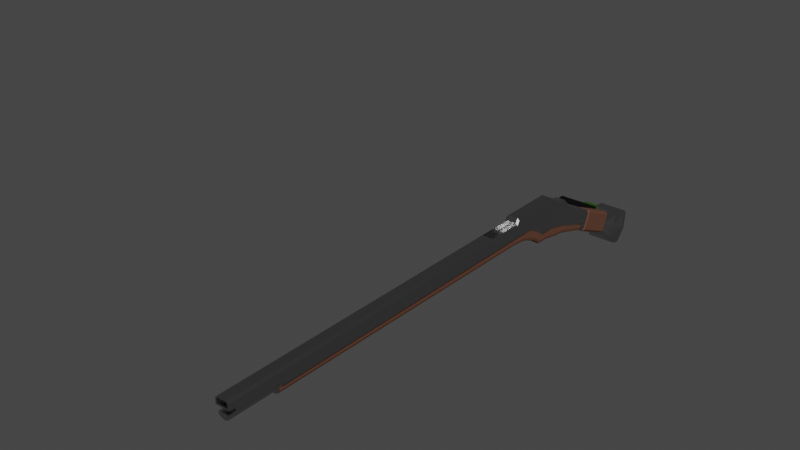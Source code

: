 # Source: old_rifle.blend  (saved by Blender 3.0.42; exported with 4.5.12 LTS)
import bpy
from mathutils import Matrix  # noqa: F401  (used for matrix-valued properties, if any)

bpy.ops.wm.read_factory_settings(use_empty=True)
scene = bpy.context.scene
scene.name = 'Scene'

# ---- collections
col_collection = bpy.data.collections.new('Collection'); scene.collection.children.link(col_collection)
col_other_mec = bpy.data.collections.new('other mec'); scene.collection.children.link(col_other_mec)

# ---- materials (node trees are filled in below, after node groups)
mat_material_002 = bpy.data.materials.new('Material.002')
mat_material_002.use_transparent_shadow = False
mat_material_003 = bpy.data.materials.new('Material.003')
mat_material_003.use_transparent_shadow = False
mat_material_005 = bpy.data.materials.new('Material.005')
mat_material_005.use_transparent_shadow = False
mat_material_006 = bpy.data.materials.new('Material.006')
mat_material_006.use_transparent_shadow = False
mat_material_004 = bpy.data.materials.new('Material.004')
mat_material_004.use_transparent_shadow = False

# ---- material node trees
mat_material_002.use_nodes = True; mat_material_002.node_tree.nodes.clear()
_N = mat_material_002.node_tree.nodes; _L = mat_material_002.node_tree.links
n0 = _N.new('ShaderNodeBsdfPrincipled'); n0.name = 'Principled BSDF'; n0.location = (10, 300)
n0.distribution = 'GGX'
n0.subsurface_method = 'RANDOM_WALK_SKIN'
n0.inputs[0].default_value = (0.4142, 0.4142, 0.4142, 1.0)
n0.inputs[1].default_value = 1.0
n0.inputs[2].default_value = 0.2591
n0.inputs[3].default_value = 1.45
n0.inputs[13].default_value = 1.0
n0.inputs[27].default_value = (0.0, 0.0, 0.0, 1.0)
n0.inputs[28].default_value = 1.0
n1 = _N.new('ShaderNodeOutputMaterial'); n1.name = 'Material Output'; n1.location = (300, 300)
_L.new(n0.outputs[0], n1.inputs[0])
n1.is_active_output = True
mat_material_003.use_nodes = True; mat_material_003.node_tree.nodes.clear()
_N = mat_material_003.node_tree.nodes; _L = mat_material_003.node_tree.links
n0 = _N.new('ShaderNodeBsdfPrincipled'); n0.name = 'Principled BSDF'; n0.location = (10, 300)
n0.distribution = 'GGX'
n0.subsurface_method = 'RANDOM_WALK_SKIN'
n0.inputs[0].default_value = (0.1419, 0.05716, 0.0323, 1.0)
n0.inputs[1].default_value = 0.2591
n0.inputs[2].default_value = 0.8182
n0.inputs[3].default_value = 1.45
n0.inputs[13].default_value = 0.5318
n0.inputs[27].default_value = (0.0, 0.0, 0.0, 1.0)
n0.inputs[28].default_value = 1.0
n1 = _N.new('ShaderNodeOutputMaterial'); n1.name = 'Material Output'; n1.location = (300, 300)
_L.new(n0.outputs[0], n1.inputs[0])
n1.is_active_output = True
mat_material_005.use_nodes = True; mat_material_005.node_tree.nodes.clear()
_N = mat_material_005.node_tree.nodes; _L = mat_material_005.node_tree.links
n0 = _N.new('ShaderNodeBsdfPrincipled'); n0.name = 'Principled BSDF'; n0.location = (10, 300)
n0.distribution = 'GGX'
n0.subsurface_method = 'RANDOM_WALK_SKIN'
n0.inputs[0].default_value = (0.0, 0.0, 0.0, 1.0)
n0.inputs[1].default_value = 0.6045
n0.inputs[2].default_value = 0.2864
n0.inputs[3].default_value = 1.45
n0.inputs[27].default_value = (0.0, 0.0, 0.0, 1.0)
n0.inputs[28].default_value = 1.0
n1 = _N.new('ShaderNodeOutputMaterial'); n1.name = 'Material Output'; n1.location = (300, 300)
_L.new(n0.outputs[0], n1.inputs[0])
n1.is_active_output = True
mat_material_006.use_nodes = True; mat_material_006.node_tree.nodes.clear()
_N = mat_material_006.node_tree.nodes; _L = mat_material_006.node_tree.links
n0 = _N.new('ShaderNodeBsdfPrincipled'); n0.name = 'Principled BSDF'; n0.location = (10, 300)
n0.distribution = 'GGX'
n0.subsurface_method = 'RANDOM_WALK_SKIN'
n0.inputs[0].default_value = (0.01488, 0.08459, 0.0, 1.0)
n0.inputs[3].default_value = 1.45
n0.inputs[27].default_value = (0.0, 0.0, 0.0, 1.0)
n0.inputs[28].default_value = 1.0
n1 = _N.new('ShaderNodeOutputMaterial'); n1.name = 'Material Output'; n1.location = (300, 300)
_L.new(n0.outputs[0], n1.inputs[0])
n1.is_active_output = True
mat_material_004.use_nodes = True; mat_material_004.node_tree.nodes.clear()
_N = mat_material_004.node_tree.nodes; _L = mat_material_004.node_tree.links
n0 = _N.new('ShaderNodeBsdfPrincipled'); n0.name = 'Principled BSDF'; n0.location = (10, 300)
n0.distribution = 'GGX'
n0.subsurface_method = 'RANDOM_WALK_SKIN'
n0.inputs[0].default_value = (0.0, 0.0, 0.0, 1.0)
n0.inputs[1].default_value = 1.0
n0.inputs[2].default_value = 0.2591
n0.inputs[3].default_value = 1.45
n0.inputs[13].default_value = 1.0
n0.inputs[27].default_value = (0.0, 0.0, 0.0, 1.0)
n0.inputs[28].default_value = 1.0
n1 = _N.new('ShaderNodeOutputMaterial'); n1.name = 'Material Output'; n1.location = (300, 300)
_L.new(n0.outputs[0], n1.inputs[0])
n1.is_active_output = True

# ---- world
world_world = bpy.data.worlds.new('World'); scene.world = world_world
world_world.use_nodes = True; world_world.node_tree.nodes.clear()
_N = world_world.node_tree.nodes; _L = world_world.node_tree.links
n0 = _N.new('ShaderNodeOutputWorld'); n0.name = 'World Output'; n0.location = (300, 300)
n1 = _N.new('ShaderNodeBackground'); n1.name = 'Background'; n1.location = (10, 300)
n1.inputs[0].default_value = (0.05088, 0.05088, 0.05088, 1.0)
_L.new(n1.outputs[0], n0.inputs[0])
n0.is_active_output = True
world_world.color = (0.05088, 0.05088, 0.05088)
world_world.use_sun_shadow = False
world_world.sun_shadow_jitter_overblur = 0.0

# ---- meshes
me_cube_001 = bpy.data.meshes.new('Cube.001')
me_cube_001.from_pydata([(0.732, 0.02315, 0.1647), (0.732, 0.02315, 0.2635), (2.496, 0.02315, 0.1647), (2.496, 0.02315, 0.2635), (2.511, 0.02315, 0.1845), (2.511, 0.02315, 0.2635), (2.75, 0.02315, 0.1845), (2.75, 0.02315, 0.2635), (2.761, 0.02315, 0.2005), (2.761, 0.02315, 0.2635), (2.803, 0.02315, 0.2635), (2.803, -0.01752, 0.2157), (2.803, 0.02315, 0.2157), (2.788, 0.02315, 0.2005), (0.6192, 0.02315, 0.1647), (0.6192, 0.02315, 0.2898), (0.717, 0.02315, 0.2898), (0.717, 0.02315, 0.1647), (0.4631, 0.02315, 0.08834), (0.4631, 0.02315, 0.2898), (0.5069, 0.02315, 0.1205), (0.5069, 0.02315, 0.2898), (0.563, 0.02315, 0.1521), (0.563, 0.02315, 0.2898), (0.3927, 0.02315, 0.08834), (0.3927, 0.02315, 0.2898), (0.2772, 0.02315, 0.06202), (0.2772, 0.02315, 0.2271), (0.2419, 0.02315, 0.05565), (0.2419, 0.02315, 0.2207), (0.1945, 0.02315, 0.03533), (0.1945, 0.02315, 0.1719), (0.02805, 0.02315, -0.0219), (-0.01428, 0.02315, 0.06296), (0.7358, -0.004739, 0.1824), (2.5, -0.004739, 0.1824), (0.7358, 0.02315, 0.1824), (2.5, 0.02315, 0.1824), (0.6229, -0.004739, 0.1824), (0.6229, 0.02315, 0.1824), (0.7207, -0.004739, 0.1824), (0.7207, 0.02315, 0.1824), (0.4668, -0.004739, 0.106), (0.4668, 0.02315, 0.106), (0.5106, -0.004739, 0.1382), (0.5106, 0.02315, 0.1382), (0.5668, 0.02315, 0.1698), (0.5668, -0.004739, 0.1698), (0.3964, -0.004739, 0.106), (0.3964, 0.02315, 0.106), (0.281, -0.004739, 0.07969), (0.281, 0.02315, 0.07969), (0.2456, -0.004739, 0.07332), (0.2456, 0.02315, 0.07332), (0.1982, -0.004739, 0.05301), (0.1982, 0.02315, 0.05301), (0.03178, -0.004739, -0.004222), (0.03178, 0.02315, -0.004222), (0.7505, 0.02315, 0.1184), (2.513, 0.02315, 0.1286), (0.6484, 0.02315, 0.1109), (0.7354, 0.02315, 0.1184), (0.4691, 0.02315, 0.02848), (0.5319, 0.02315, 0.06932), (0.5912, 0.02315, 0.09445), (0.4133, 0.02315, 0.02848), (0.2957, 0.02315, 0.00547), (0.2598, 0.02315, 0.004197), (0.21, 0.02315, -0.009173), (0.03632, 0.02315, -0.06257), (2.516, -0.004739, 0.1892), (2.516, 0.02315, 0.1892), (2.516, 0.02315, 0.1465), (2.794, 0.02315, 0.1465), (2.804, -0.004739, 0.1792), (2.799, -0.004739, 0.1867), (2.799, 0.02315, 0.1867), (2.804, 0.02315, 0.1792), (0.03087, 0.02315, -0.06281), (-0.02243, 0.02315, 0.05889), (0.01307, 0.02315, -0.07061), (-0.04023, 0.02315, 0.05109), (-0.2595, 0.02315, -0.04569), (-0.2062, 0.02315, -0.1674), (-0.01912, 0.02315, 0.05132), (0.02756, 0.02315, -0.05524), (-0.03692, 0.02315, 0.04353), (0.009757, 0.02315, -0.06304), (-0.4532, 0.02315, -0.1526), (-0.4034, 0.02315, -0.2453), (2.75, -0.01752, 0.224), (2.511, -0.01752, 0.224), (-0.237, 0.02315, -0.2058), (-0.3604, 0.02315, -0.2595), (2.496, -0.01752, 0.2141), (-0.4389, 0.02315, -0.1135), (-0.3154, 0.02315, -0.05977), (0.732, -0.01752, 0.2141), (-0.276, 0.02315, -0.2461), (-0.3011, 0.02315, -0.257), (-0.3999, 0.02315, -0.07312), (-0.3748, 0.02315, -0.06221), (2.761, -0.01752, 0.232), (0.6192, -0.01752, 0.2273), (0.717, -0.01752, 0.2273), (0.4631, -0.01752, 0.1891), (0.5069, -0.01752, 0.2052), (0.563, -0.01752, 0.221), (0.3927, -0.01752, 0.1891), (0.2772, -0.01752, 0.1445), (0.2419, -0.01752, 0.1382), (0.1945, -0.01752, 0.1036), (0.006887, -0.01752, 0.02053), (0.004221, -0.01752, -0.001959), (-0.01358, -0.01752, -0.009756), (-0.4283, 0.02315, -0.1989), (-0.2329, -0.01755, -0.1065), (0.004221, -0.01168, -0.001959), (-0.01358, -0.01168, -0.009756), (-0.4283, -0.01752, -0.1989), (-0.3998, -0.05239, -0.1865), (-0.2761, -0.05239, -0.1327), (-0.3254, -0.08437, -0.1542), (-0.3505, -0.08437, -0.1651), (0.732, -0.01752, 0.1779), (0.732, -0.005232, 0.1647), (0.732, -0.005232, 0.2635), (0.732, -0.01752, 0.2507), (2.496, -0.005238, 0.1647), (2.496, -0.01752, 0.1781), (2.496, -0.01752, 0.2508), (2.496, -0.005238, 0.2635), (2.511, -0.01752, 0.1981), (2.511, -0.005242, 0.1845), (2.511, -0.01752, 0.2509), (2.511, -0.005243, 0.2635), (2.75, -0.005245, 0.1845), (2.75, -0.01752, 0.1981), (2.75, -0.01752, 0.2509), (2.75, -0.005245, 0.2635), (2.761, -0.005247, 0.2005), (2.761, -0.01752, 0.2141), (2.761, -0.01752, 0.251), (2.761, -0.005247, 0.2635), (0.6192, -0.005213, 0.2898), (0.6192, -0.01752, 0.2769), (2.803, -0.005247, 0.2635), (2.803, -0.01752, 0.251), (0.6192, -0.01752, 0.1779), (0.6192, -0.005212, 0.1647), (2.801, -0.01752, 0.2141), (2.788, -0.005247, 0.2005), (0.717, -0.005224, 0.1647), (0.717, -0.01752, 0.1779), (0.717, -0.01752, 0.2769), (0.717, -0.005224, 0.2898), (0.4631, -0.005152, 0.2898), (0.4631, -0.01752, 0.2768), (0.4631, -0.01752, 0.1015), (0.4631, -0.00515, 0.08834), (0.5069, -0.005177, 0.1205), (0.5069, -0.01752, 0.1337), (0.5069, -0.01752, 0.2769), (0.5069, -0.005179, 0.2898), (0.563, -0.005198, 0.2898), (0.563, -0.01752, 0.2769), (0.563, -0.005197, 0.1521), (0.563, -0.01752, 0.1653), (0.3927, -0.005117, 0.2898), (0.3927, -0.01752, 0.2766), (0.3927, -0.01752, 0.1015), (0.3927, -0.005115, 0.08834), (0.2772, -0.005071, 0.2271), (0.2772, -0.01752, 0.2136), (0.2772, -0.01752, 0.07516), (0.2772, -0.005067, 0.06202), (0.2419, -0.005009, 0.2207), (0.2419, -0.01752, 0.207), (0.2419, -0.01752, 0.06886), (0.2419, -0.005005, 0.05565), (0.1945, -0.004927, 0.1719), (0.1945, -0.01752, 0.1578), (0.1945, -0.01752, 0.04864), (0.1945, -0.004921, 0.03533), (-0.01428, -0.004819, 0.06296), (-0.008643, -0.01752, 0.05166), (0.02234, -0.01752, -0.01045), (0.02805, -0.004811, -0.0219), (-0.02243, -0.004675, 0.05889), (-0.01729, -0.01752, 0.04716), (0.02502, -0.01752, -0.04944), (0.03087, -0.004665, -0.06281), (-0.035, -0.01752, 0.03915), (-0.04023, -0.00439, 0.05109), (0.01307, -0.004358, -0.07061), (0.007481, -0.01752, -0.05784), (-0.2595, -0.004399, -0.04569), (-0.2543, -0.01753, -0.05758), (-0.2118, -0.01753, -0.1547), (-0.2062, -0.004359, -0.1674), (-0.01487, -0.01168, 0.04162), (-0.01977, 0.002126, 0.0528), (0.02279, -0.01168, -0.04436), (0.02821, 0.002144, -0.05672), (-0.03757, 0.00218, 0.045), (-0.03265, -0.01168, 0.03378), (0.005044, -0.01168, -0.05228), (0.0104, 0.002202, -0.06451), (-0.4468, -0.01752, -0.1645), (-0.4532, -0.004201, -0.1526), (-0.4034, -0.01096, -0.2453), (-0.4101, -0.01752, -0.233), (-0.4328, -0.04694, -0.125), (-0.4389, -0.03269, -0.1136), (-0.3153, -0.03281, -0.0598), (-0.3091, -0.04694, -0.07127), (-0.2432, -0.04696, -0.1941), (-0.2369, -0.03278, -0.2057), (-0.3605, -0.03943, -0.2595), (-0.3669, -0.05369, -0.2477), (-0.3999, -0.05307, -0.07317), (-0.3939, -0.06843, -0.08435), (-0.3688, -0.06843, -0.07342), (-0.3748, -0.0531, -0.06226), (-0.276, -0.05981, -0.2461), (-0.2821, -0.06847, -0.2347), (-0.3072, -0.07519, -0.2456), (-0.3011, -0.05979, -0.257), (0.7457, -0.004739, 0.1391), (0.7505, 0.01896, 0.1184), (0.7491, 0.002202, 0.1245), (2.513, 0.01896, 0.1286), (2.508, -0.004739, 0.1486), (2.511, 0.002202, 0.1345), (0.6409, -0.004739, 0.1319), (0.6484, 0.01896, 0.1109), (0.6462, 0.002202, 0.117), (0.7354, 0.01896, 0.1184), (0.7306, -0.004739, 0.1394), (0.734, 0.002202, 0.1246), (0.4684, -0.004739, 0.05311), (0.4691, 0.01896, 0.02848), (0.4689, 0.002202, 0.03569), (0.5319, 0.01896, 0.06932), (0.5254, -0.004739, 0.0905), (0.53, 0.002202, 0.07553), (0.5912, 0.01896, 0.09445), (0.5843, -0.004739, 0.1156), (0.5892, 0.002202, 0.1006), (0.408, -0.004739, 0.05282), (0.4133, 0.01896, 0.02848), (0.4118, 0.002202, 0.03561), (0.2909, -0.004739, 0.0297), (0.2957, 0.01896, 0.00547), (0.2943, 0.002202, 0.01257), (0.2548, -0.004739, 0.02828), (0.2598, 0.01896, 0.004197), (0.2583, 0.002202, 0.01125), (0.2054, -0.004739, 0.01493), (0.21, 0.01896, -0.009173), (0.2086, 0.002202, -0.002114), (0.03632, 0.01896, -0.06257), (0.03438, -0.004739, -0.03769), (0.03575, 0.002202, -0.05528), (2.516, 0.01896, 0.1465), (2.516, -0.004739, 0.1777), (2.516, 0.002202, 0.1556), (2.804, -0.004739, 0.1775), (2.794, 0.01896, 0.1465), (2.797, 0.002202, 0.1556), (2.803, 0.02315, 0.2251), (2.803, 0.02315, 0.2547), (2.803, -0.001504, 0.2547), (2.803, -0.008799, 0.2473), (2.803, -0.008799, 0.2251), (2.365, 0.02315, 0.2251), (2.365, 0.02315, 0.2547), (2.365, -0.008798, 0.2251), (2.365, -0.001503, 0.2547), (2.365, -0.008798, 0.2473), (0.9567, 0.02315, 0.2635), (0.9567, 0.02315, 0.1647), (0.9567, -0.01752, 0.2141), (0.9567, -0.005233, 0.1647), (0.9567, -0.01752, 0.178), (0.9567, -0.005233, 0.2635), (0.9567, -0.01752, 0.2507), (2.496, -0.01138, 0.2571), (0.732, -0.01138, 0.2571), (2.511, -0.01138, 0.2572), (2.75, -0.01138, 0.2572), (2.761, -0.01138, 0.2572), (2.803, -0.01138, 0.2572), (0.717, -0.01137, 0.2834), (0.6192, -0.01137, 0.2834), (0.563, -0.01136, 0.2834), (0.4631, -0.01134, 0.2833), (0.5069, -0.01135, 0.2834), (0.3927, -0.01132, 0.2832), (0.2772, -0.01129, 0.2203), (0.2419, -0.01126, 0.2138), (0.1945, -0.01122, 0.1649), (-0.01146, -0.01117, 0.05731), (-0.01986, -0.0111, 0.05302), (-0.2569, -0.01096, -0.05163), (-0.03762, -0.01095, 0.04512), (-0.03511, -0.004748, 0.03939), (-0.01732, -0.004775, 0.04721), (-0.3122, -0.03988, -0.06554), (-0.4359, -0.03982, -0.1193), (-0.45, -0.01086, -0.1585), (-0.3969, -0.06075, -0.07876), (-0.3718, -0.06077, -0.06784), (2.803, -0.005152, 0.251), (2.365, -0.00515, 0.251), (0.9567, -0.01138, 0.2571), (0.9567, -0.005233, 0.2202), (0.732, -0.005232, 0.2202), (0.732, 0.02315, 0.2202), (0.9567, 0.02315, 0.2202), (0.732, -0.01138, 0.2138), (0.9567, -0.01138, 0.2138), (2.803, 0.06383, 0.2157), (0.7358, 0.05105, 0.1824), (2.5, 0.05105, 0.1824), (0.6229, 0.05105, 0.1824), (0.7207, 0.05105, 0.1824), (0.4668, 0.05105, 0.106), (0.5106, 0.05105, 0.1382), (0.5668, 0.05105, 0.1698), (0.3964, 0.05105, 0.106), (0.281, 0.05105, 0.07969), (0.2456, 0.05105, 0.07332), (0.1982, 0.05105, 0.05301), (0.03178, 0.05105, -0.004222), (2.516, 0.05105, 0.1892), (2.804, 0.05105, 0.1792), (2.799, 0.05105, 0.1867), (2.75, 0.06383, 0.224), (2.511, 0.06383, 0.224), (2.496, 0.06383, 0.2141), (0.732, 0.06383, 0.2141), (2.761, 0.06383, 0.232), (0.6192, 0.06383, 0.2273), (0.717, 0.06383, 0.2273), (0.4631, 0.06383, 0.1891), (0.5069, 0.06383, 0.2052), (0.563, 0.06383, 0.221), (0.3927, 0.06383, 0.1891), (0.2772, 0.06383, 0.1445), (0.2419, 0.06383, 0.1382), (0.1945, 0.06383, 0.1036), (0.006887, 0.06383, 0.02053), (0.004221, 0.06383, -0.001959), (-0.01358, 0.06383, -0.009756), (-0.2329, 0.06386, -0.1065), (0.004221, 0.05798, -0.001959), (-0.01358, 0.05798, -0.009756), (-0.4283, 0.06383, -0.1989), (-0.3998, 0.0987, -0.1865), (-0.2761, 0.0987, -0.1327), (-0.3254, 0.1307, -0.1542), (-0.3505, 0.1307, -0.1651), (0.732, 0.06383, 0.1779), (0.732, 0.05154, 0.1647), (0.732, 0.05154, 0.2635), (0.732, 0.06383, 0.2507), (2.496, 0.05155, 0.1647), (2.496, 0.06383, 0.1781), (2.496, 0.06383, 0.2508), (2.496, 0.05155, 0.2635), (2.511, 0.06383, 0.1981), (2.511, 0.05155, 0.1845), (2.511, 0.06383, 0.2509), (2.511, 0.05155, 0.2635), (2.75, 0.05155, 0.1845), (2.75, 0.06383, 0.1981), (2.75, 0.06383, 0.2509), (2.75, 0.05155, 0.2635), (2.761, 0.05155, 0.2005), (2.761, 0.06383, 0.2141), (2.761, 0.06383, 0.251), (2.761, 0.05155, 0.2635), (0.6192, 0.05152, 0.2898), (0.6192, 0.06383, 0.2769), (2.803, 0.05155, 0.2635), (2.803, 0.06383, 0.251), (0.6192, 0.06383, 0.1779), (0.6192, 0.05152, 0.1647), (2.801, 0.06383, 0.2141), (2.788, 0.05155, 0.2005), (0.717, 0.05153, 0.1647), (0.717, 0.06383, 0.1779), (0.717, 0.06383, 0.2769), (0.717, 0.05153, 0.2898), (0.4631, 0.05146, 0.2898), (0.4631, 0.06383, 0.2768), (0.4631, 0.06383, 0.1015), (0.4631, 0.05146, 0.08834), (0.5069, 0.05148, 0.1205), (0.5069, 0.06383, 0.1337), (0.5069, 0.06383, 0.2769), (0.5069, 0.05149, 0.2898), (0.563, 0.05151, 0.2898), (0.563, 0.06383, 0.2769), (0.563, 0.0515, 0.1521), (0.563, 0.06383, 0.1653), (0.3927, 0.05142, 0.2898), (0.3927, 0.06383, 0.2766), (0.3927, 0.06383, 0.1015), (0.3927, 0.05142, 0.08834), (0.2772, 0.05138, 0.2271), (0.2772, 0.06383, 0.2136), (0.2772, 0.06383, 0.07516), (0.2772, 0.05137, 0.06202), (0.2419, 0.05132, 0.2207), (0.2419, 0.06383, 0.207), (0.2419, 0.06383, 0.06886), (0.2419, 0.05131, 0.05565), (0.1945, 0.05123, 0.1719), (0.1945, 0.06383, 0.1578), (0.1945, 0.06383, 0.04864), (0.1945, 0.05123, 0.03533), (-0.01428, 0.05113, 0.06296), (-0.008643, 0.06383, 0.05166), (0.02234, 0.06383, -0.01045), (0.02805, 0.05112, -0.0219), (-0.02243, 0.05098, 0.05889), (-0.01729, 0.06383, 0.04716), (0.02502, 0.06383, -0.04944), (0.03087, 0.05097, -0.06281), (-0.035, 0.06383, 0.03915), (-0.04023, 0.0507, 0.05109), (0.01307, 0.05067, -0.07061), (0.007481, 0.06383, -0.05784), (-0.2595, 0.05071, -0.04569), (-0.2543, 0.06383, -0.05758), (-0.2118, 0.06383, -0.1547), (-0.2062, 0.05067, -0.1674), (-0.01487, 0.05798, 0.04162), (-0.01977, 0.04418, 0.0528), (0.02279, 0.05798, -0.04436), (0.02821, 0.04416, -0.05672), (-0.03757, 0.04413, 0.045), (-0.03265, 0.05798, 0.03378), (0.005044, 0.05798, -0.05228), (0.0104, 0.04411, -0.06451), (-0.4468, 0.06383, -0.1645), (-0.4532, 0.05051, -0.1526), (-0.4034, 0.05726, -0.2453), (-0.4101, 0.06383, -0.233), (-0.4328, 0.09325, -0.125), (-0.4389, 0.079, -0.1136), (-0.3153, 0.07912, -0.0598), (-0.3091, 0.09325, -0.07127), (-0.2432, 0.09326, -0.1941), (-0.2369, 0.07908, -0.2057), (-0.3605, 0.08574, -0.2595), (-0.3669, 0.1, -0.2477), (-0.3999, 0.09937, -0.07317), (-0.3939, 0.1147, -0.08435), (-0.3688, 0.1147, -0.07342), (-0.3748, 0.09941, -0.06226), (-0.276, 0.1061, -0.2461), (-0.2821, 0.1148, -0.2347), (-0.3072, 0.1215, -0.2456), (-0.3011, 0.1061, -0.257), (0.7457, 0.05105, 0.1391), (0.7505, 0.02735, 0.1184), (0.7491, 0.04411, 0.1245), (2.513, 0.02735, 0.1286), (2.508, 0.05105, 0.1486), (2.511, 0.04411, 0.1345), (0.6409, 0.05105, 0.1319), (0.6484, 0.02735, 0.1109), (0.6462, 0.04411, 0.117), (0.7354, 0.02735, 0.1184), (0.7306, 0.05105, 0.1394), (0.734, 0.04411, 0.1246), (0.4684, 0.05105, 0.05311), (0.4691, 0.02735, 0.02848), (0.4689, 0.04411, 0.03569), (0.5319, 0.02735, 0.06932), (0.5254, 0.05105, 0.0905), (0.53, 0.04411, 0.07553), (0.5912, 0.02735, 0.09445), (0.5843, 0.05105, 0.1156), (0.5892, 0.04411, 0.1006), (0.408, 0.05105, 0.05282), (0.4133, 0.02735, 0.02848), (0.4118, 0.04411, 0.03561), (0.2909, 0.05105, 0.0297), (0.2957, 0.02735, 0.00547), (0.2943, 0.04411, 0.01257), (0.2548, 0.05105, 0.02828), (0.2598, 0.02735, 0.004197), (0.2583, 0.04411, 0.01125), (0.2054, 0.05105, 0.01493), (0.21, 0.02735, -0.009173), (0.2086, 0.04411, -0.002114), (0.03632, 0.02735, -0.06257), (0.03438, 0.05105, -0.03769), (0.03575, 0.04411, -0.05528), (2.516, 0.02735, 0.1465), (2.516, 0.05105, 0.1777), (2.516, 0.04411, 0.1556), (2.804, 0.05105, 0.1775), (2.794, 0.02735, 0.1465), (2.797, 0.04411, 0.1556), (2.803, 0.04781, 0.2547), (2.803, 0.05511, 0.2473), (2.803, 0.05511, 0.2251), (2.365, 0.05511, 0.2251), (2.365, 0.04781, 0.2547), (2.365, 0.05511, 0.2473), (0.9567, 0.06383, 0.2141), (0.9567, 0.05154, 0.1647), (0.9567, 0.06383, 0.178), (0.9567, 0.05154, 0.2635), (0.9567, 0.06383, 0.2507), (2.496, 0.05769, 0.2571), (0.732, 0.05768, 0.2571), (2.511, 0.05769, 0.2572), (2.75, 0.05769, 0.2572), (2.761, 0.05769, 0.2572), (2.803, 0.05769, 0.2572), (0.717, 0.05768, 0.2834), (0.6192, 0.05767, 0.2834), (0.563, 0.05767, 0.2834), (0.4631, 0.05764, 0.2833), (0.5069, 0.05766, 0.2834), (0.3927, 0.05763, 0.2832), (0.2772, 0.0576, 0.2203), (0.2419, 0.05757, 0.2138), (0.1945, 0.05753, 0.1649), (-0.01146, 0.05748, 0.05731), (-0.01986, 0.0574, 0.05302), (-0.2569, 0.05727, -0.05163), (-0.03762, 0.05726, 0.04512), (-0.03511, 0.05106, 0.03939), (-0.01732, 0.05108, 0.04721), (-0.3122, 0.08618, -0.06554), (-0.4359, 0.08612, -0.1193), (-0.45, 0.05717, -0.1585), (-0.3969, 0.1071, -0.07876), (-0.3718, 0.1071, -0.06784), (2.803, 0.05146, 0.251), (2.365, 0.05146, 0.251), (0.9567, 0.05768, 0.2571), (0.9567, 0.05154, 0.2202), (0.732, 0.05154, 0.2202), (0.732, 0.05768, 0.2138), (0.9567, 0.05768, 0.2138)], [], [(130, 94, 91, 134), (315, 285, 316, 321), (284, 282, 97, 124), (126, 1, 16, 155), (14, 149, 166, 22), (133, 4, 6, 136), (3, 131, 135, 5), (128, 2, 4, 133), (136, 6, 8, 140), (5, 135, 139, 7), (134, 91, 90, 138), (144, 15, 23, 164), (7, 139, 143, 9), (138, 90, 102, 142), (18, 159, 171, 24), (153, 104, 103, 148), (140, 8, 13, 151), (156, 19, 25, 168), (9, 143, 146, 10), (155, 16, 15, 144), (103, 145, 165, 107), (94, 129, 132, 91), (282, 286, 127, 97), (124, 97, 104, 153), (161, 106, 105, 158), (105, 157, 169, 108), (163, 21, 19, 156), (168, 25, 27, 172), (107, 165, 162, 106), (164, 23, 21, 163), (148, 103, 107, 167), (104, 154, 145, 103), (273, 274, 277, 279), (170, 108, 109, 174), (158, 105, 108, 170), (106, 162, 157, 105), (26, 175, 179, 28), (108, 169, 173, 109), (24, 171, 175, 26), (28, 179, 183, 30), (174, 109, 110, 178), (109, 173, 177, 110), (30, 183, 187, 32), (178, 110, 111, 182), (110, 177, 181, 111), (112, 185, 189, 113), (182, 111, 112, 186), (111, 181, 185, 112), (36, 34, 35, 37), (41, 39, 38, 40), (45, 43, 42, 44), (36, 41, 40, 34), (46, 45, 44, 47), (39, 46, 47, 38), (49, 51, 50, 48), (43, 49, 48, 42), (51, 53, 52, 50), (53, 55, 54, 52), (55, 57, 56, 54), (35, 34, 228, 232), (60, 235, 246, 64), (62, 241, 250, 65), (34, 40, 238, 228), (65, 250, 253, 66), (38, 47, 247, 234), (48, 50, 252, 249), (42, 48, 249, 240), (50, 52, 255, 252), (52, 54, 258, 255), (54, 56, 262, 258), (66, 253, 256, 67), (40, 38, 234, 238), (264, 72, 73, 268), (44, 42, 240, 244), (56, 57, 69, 261, 263, 262), (61, 237, 235, 60), (67, 256, 259, 68), (63, 243, 241, 62), (47, 44, 244, 247), (64, 246, 243, 63), (68, 259, 261, 69), (58, 59, 231, 229), (231, 59, 72, 264), (70, 265, 267, 74, 75), (37, 35, 70, 71), (35, 232, 265, 70), (77, 74, 267, 269, 268, 73), (74, 77, 76, 75), (71, 70, 75, 76), (196, 82, 96, 214), (32, 187, 191, 78), (186, 112, 113, 190), (114, 195, 206, 118), (113, 189, 200, 117), (190, 113, 117, 202), (210, 211, 119, 115, 89), (192, 114, 118, 205), (80, 194, 199, 83), (202, 117, 118, 206), (117, 200, 205, 118), (85, 203, 207, 87), (193, 81, 82, 196), (78, 191, 203, 85), (195, 114, 116, 198), (120, 212, 208, 119), (198, 116, 121, 216), (213, 95, 88, 209), (219, 120, 119, 211), (116, 197, 215, 121), (222, 122, 121, 215), (218, 93, 99, 227), (122, 225, 216, 121), (101, 223, 214, 96), (212, 120, 123, 221), (120, 219, 226, 123), (83, 199, 217, 92), (98, 224, 227, 99), (225, 122, 123, 226), (223, 101, 100, 220), (122, 222, 221, 123), (201, 84, 86, 204), (224, 98, 92, 217), (95, 213, 220, 100), (93, 218, 210, 89), (114, 192, 197, 116), (81, 193, 204, 86), (119, 208, 310, 209, 88, 115), (194, 80, 87, 207), (188, 79, 84, 201), (184, 33, 79, 188), (180, 31, 33, 184), (172, 27, 29, 176), (176, 29, 31, 180), (150, 151, 13, 12, 11), (22, 166, 160, 20), (20, 160, 159, 18), (167, 107, 106, 161), (281, 2, 128, 283), (17, 152, 149, 14), (142, 102, 141, 150, 11, 147), (91, 132, 137, 90), (90, 137, 141, 102), (97, 127, 154, 104), (283, 128, 129, 284), (315, 288, 127, 286), (133, 136, 137, 132), (287, 289, 135, 131), (132, 129, 128, 133), (136, 140, 141, 137), (290, 289, 134, 138), (153, 148, 149, 152), (291, 290, 138, 142), (161, 158, 159, 160), (291, 292, 146, 143), (150, 141, 140, 151), (293, 294, 145, 154), (124, 153, 152, 125), (288, 293, 154, 127), (295, 294, 144, 164), (167, 161, 160, 166), (296, 297, 163, 156), (297, 295, 164, 163), (148, 167, 166, 149), (296, 298, 169, 157), (171, 159, 158, 170), (170, 174, 175, 171), (299, 298, 168, 172), (299, 300, 177, 173), (179, 175, 174, 178), (300, 301, 181, 177), (183, 179, 178, 182), (301, 302, 185, 181), (187, 183, 182, 186), (303, 302, 184, 188), (191, 187, 186, 190), (190, 202, 203, 191), (195, 198, 199, 194), (304, 305, 193, 196), (202, 206, 207, 203), (306, 307, 201, 204), (307, 303, 188, 201), (206, 195, 194, 207), (305, 306, 204, 193), (217, 199, 198, 216), (304, 308, 215, 197), (210, 218, 219, 211), (309, 310, 208, 212), (311, 312, 223, 220), (225, 226, 227, 224), (311, 309, 212, 221), (218, 227, 226, 219), (312, 308, 214, 223), (224, 217, 216, 225), (0, 125, 152, 17), (229, 231, 233, 230), (230, 233, 232, 228), (238, 234, 236, 239), (239, 236, 235, 237), (244, 240, 242, 245), (245, 242, 241, 243), (228, 238, 239, 230), (230, 239, 237, 229), (247, 244, 245, 248), (248, 245, 243, 246), (234, 247, 248, 236), (236, 248, 246, 235), (250, 241, 242, 251), (251, 242, 240, 249), (249, 252, 254, 251), (251, 254, 253, 250), (256, 253, 254, 257), (257, 254, 252, 255), (259, 256, 257, 260), (260, 257, 255, 258), (261, 259, 260, 263), (263, 260, 258, 262), (231, 264, 266, 233), (233, 266, 265, 232), (267, 265, 266, 269), (269, 266, 264, 268), (58, 229, 237, 61), (275, 276, 278, 314, 279, 277), (10, 146, 272, 271), (292, 147, 273, 313), (147, 11, 274, 273), (11, 12, 270, 274), (271, 272, 278, 276), (313, 273, 279, 314), (274, 270, 275, 277), (287, 315, 286, 130), (125, 283, 284, 124), (0, 281, 283, 125), (94, 130, 286, 282), (129, 94, 282, 284), (3, 280, 285, 131), (131, 285, 315, 287), (272, 313, 314, 278), (146, 292, 313, 272), (222, 215, 308, 312), (220, 213, 309, 311), (221, 222, 312, 311), (213, 209, 310, 309), (196, 214, 308, 304), (192, 205, 306, 305), (200, 189, 303, 307), (205, 200, 307, 306), (197, 192, 305, 304), (189, 185, 302, 303), (180, 184, 302, 301), (176, 180, 301, 300), (172, 176, 300, 299), (173, 169, 298, 299), (156, 168, 298, 296), (162, 165, 295, 297), (157, 162, 297, 296), (165, 145, 294, 295), (126, 155, 293, 288), (155, 144, 294, 293), (142, 147, 292, 291), (143, 139, 290, 291), (139, 135, 289, 290), (130, 134, 289, 287), (285, 280, 319, 316), (319, 318, 317, 316), (316, 317, 320, 321), (1, 126, 317, 318), (288, 315, 321, 320), (126, 288, 320, 317), (369, 373, 339, 340), (548, 552, 549, 518), (517, 363, 341, 515), (365, 394, 16, 1), (14, 22, 405, 388), (372, 375, 6, 4), (3, 5, 374, 370), (367, 372, 4, 2), (375, 379, 8, 6), (5, 7, 378, 374), (373, 377, 338, 339), (383, 403, 23, 15), (7, 9, 382, 378), (377, 381, 342, 338), (18, 24, 410, 398), (392, 387, 343, 344), (379, 390, 13, 8), (395, 407, 25, 19), (9, 10, 385, 382), (394, 383, 15, 16), (343, 347, 404, 384), (340, 339, 371, 368), (515, 341, 366, 519), (363, 392, 344, 341), (400, 397, 345, 346), (345, 348, 408, 396), (402, 395, 19, 21), (407, 411, 27, 25), (347, 346, 401, 404), (403, 402, 21, 23), (387, 406, 347, 343), (344, 343, 384, 393), (510, 514, 512, 511), (409, 413, 349, 348), (397, 409, 348, 345), (346, 345, 396, 401), (26, 28, 418, 414), (348, 349, 412, 408), (24, 26, 414, 410), (28, 30, 422, 418), (413, 417, 350, 349), (349, 350, 416, 412), (30, 32, 426, 422), (417, 421, 351, 350), (350, 351, 420, 416), (352, 353, 428, 424), (421, 425, 352, 351), (351, 352, 424, 420), (36, 37, 324, 323), (41, 326, 325, 39), (45, 328, 327, 43), (36, 323, 326, 41), (46, 329, 328, 45), (39, 325, 329, 46), (49, 330, 331, 51), (43, 327, 330, 49), (51, 331, 332, 53), (53, 332, 333, 55), (55, 333, 334, 57), (324, 471, 467, 323), (60, 64, 485, 474), (62, 65, 489, 480), (323, 467, 477, 326), (65, 66, 492, 489), (325, 473, 486, 329), (330, 488, 491, 331), (327, 479, 488, 330), (331, 491, 494, 332), (332, 494, 497, 333), (333, 497, 501, 334), (66, 67, 495, 492), (326, 477, 473, 325), (503, 507, 73, 72), (328, 483, 479, 327), (334, 501, 502, 500, 69, 57), (61, 60, 474, 476), (67, 68, 498, 495), (63, 62, 480, 482), (329, 486, 483, 328), (64, 63, 482, 485), (68, 69, 500, 498), (58, 468, 470, 59), (470, 503, 72, 59), (335, 337, 336, 506, 504), (37, 71, 335, 324), (324, 335, 504, 471), (77, 73, 507, 508, 506, 336), (336, 337, 76, 77), (71, 76, 337, 335), (435, 453, 96, 82), (32, 78, 430, 426), (425, 429, 353, 352), (354, 357, 445, 434), (353, 356, 439, 428), (429, 441, 356, 353), (449, 89, 115, 358, 450), (431, 444, 357, 354), (80, 83, 438, 433), (441, 445, 357, 356), (356, 357, 444, 439), (85, 87, 446, 442), (432, 435, 82, 81), (78, 85, 442, 430), (434, 437, 355, 354), (359, 358, 447, 451), (437, 455, 360, 355), (452, 448, 88, 95), (458, 450, 358, 359), (355, 360, 454, 436), (461, 454, 360, 361), (457, 466, 99, 93), (361, 360, 455, 464), (101, 96, 453, 462), (451, 460, 362, 359), (359, 362, 465, 458), (83, 92, 456, 438), (98, 99, 466, 463), (464, 465, 362, 361), (462, 459, 100, 101), (361, 362, 460, 461), (440, 443, 86, 84), (463, 456, 92, 98), (95, 100, 459, 452), (93, 89, 449, 457), (354, 355, 436, 431), (81, 86, 443, 432), (358, 115, 88, 448, 543, 447), (433, 446, 87, 80), (427, 440, 84, 79), (423, 427, 79, 33), (419, 423, 33, 31), (411, 415, 29, 27), (415, 419, 31, 29), (389, 322, 12, 13, 390), (22, 20, 399, 405), (20, 18, 398, 399), (406, 400, 346, 347), (281, 516, 367, 2), (17, 14, 388, 391), (381, 386, 322, 389, 380, 342), (339, 338, 376, 371), (338, 342, 380, 376), (341, 344, 393, 366), (516, 517, 368, 367), (548, 519, 366, 521), (372, 371, 376, 375), (520, 370, 374, 522), (371, 372, 367, 368), (375, 376, 380, 379), (523, 377, 373, 522), (392, 391, 388, 387), (524, 381, 377, 523), (400, 399, 398, 397), (524, 382, 385, 525), (389, 390, 379, 380), (526, 393, 384, 527), (363, 364, 391, 392), (521, 366, 393, 526), (528, 403, 383, 527), (406, 405, 399, 400), (529, 395, 402, 530), (530, 402, 403, 528), (387, 388, 405, 406), (529, 396, 408, 531), (410, 409, 397, 398), (409, 410, 414, 413), (532, 411, 407, 531), (532, 412, 416, 533), (418, 417, 413, 414), (533, 416, 420, 534), (422, 421, 417, 418), (534, 420, 424, 535), (426, 425, 421, 422), (536, 427, 423, 535), (430, 429, 425, 426), (429, 430, 442, 441), (434, 433, 438, 437), (537, 435, 432, 538), (441, 442, 446, 445), (539, 443, 440, 540), (540, 440, 427, 536), (445, 446, 433, 434), (538, 432, 443, 539), (456, 455, 437, 438), (537, 436, 454, 541), (449, 450, 458, 457), (542, 451, 447, 543), (544, 459, 462, 545), (464, 463, 466, 465), (544, 460, 451, 542), (457, 458, 465, 466), (545, 462, 453, 541), (463, 464, 455, 456), (0, 17, 391, 364), (468, 469, 472, 470), (469, 467, 471, 472), (477, 478, 475, 473), (478, 476, 474, 475), (483, 484, 481, 479), (484, 482, 480, 481), (467, 469, 478, 477), (469, 468, 476, 478), (486, 487, 484, 483), (487, 485, 482, 484), (473, 475, 487, 486), (475, 474, 485, 487), (489, 490, 481, 480), (490, 488, 479, 481), (488, 490, 493, 491), (490, 489, 492, 493), (495, 496, 493, 492), (496, 494, 491, 493), (498, 499, 496, 495), (499, 497, 494, 496), (500, 502, 499, 498), (502, 501, 497, 499), (470, 472, 505, 503), (472, 471, 504, 505), (506, 508, 505, 504), (508, 507, 503, 505), (58, 61, 476, 468), (275, 512, 514, 547, 513, 276), (10, 271, 509, 385), (525, 546, 510, 386), (386, 510, 511, 322), (322, 511, 270, 12), (271, 276, 513, 509), (546, 547, 514, 510), (511, 512, 275, 270), (520, 369, 519, 548), (364, 363, 517, 516), (0, 364, 516, 281), (340, 515, 519, 369), (368, 517, 515, 340), (3, 370, 518, 280), (370, 520, 548, 518), (509, 513, 547, 546), (385, 509, 546, 525), (461, 545, 541, 454), (459, 544, 542, 452), (460, 544, 545, 461), (452, 542, 543, 448), (435, 537, 541, 453), (431, 538, 539, 444), (439, 540, 536, 428), (444, 539, 540, 439), (436, 537, 538, 431), (428, 536, 535, 424), (419, 534, 535, 423), (415, 533, 534, 419), (411, 532, 533, 415), (412, 532, 531, 408), (395, 529, 531, 407), (401, 530, 528, 404), (396, 529, 530, 401), (404, 528, 527, 384), (365, 521, 526, 394), (394, 526, 527, 383), (381, 524, 525, 386), (382, 524, 523, 378), (378, 523, 522, 374), (369, 520, 522, 373), (518, 549, 319, 280), (319, 549, 550, 318), (549, 552, 551, 550), (1, 318, 550, 365), (521, 551, 552, 548), (365, 550, 551, 521)])
me_cube_001.polygons.foreach_set('material_index', [0, 0, 0, 0, 0, 0, 0, 0, 0, 0, 0, 0, 0, 0, 0, 0, 0, 0, 0, 0, 0, 0, 0, 0, 0, 0, 0, 0, 0, 0, 0, 0, 0, 0, 0, 0, 0, 0, 0, 0, 0, 0, 0, 0, 0, 0, 0, 0, 1, 1, 1, 1, 1, 1, 1, 1, 1, 1, 1, 1, 1, 1, 1, 1, 1, 1, 1, 1, 1, 1, 1, 1, 0, 1, 1, 1, 1, 1, 1, 1, 1, 1, 0, 0, 0, 0, 0, 0, 0, 0, 0, 0, 1, 0, 0, 0, 1, 1, 0, 0, 0, 1, 0, 1, 0, 0, 0, 0, 0, 0, 0, 0, 0, 0, 0, 0, 0, 0, 0, 0, 0, 0, 0, 0, 1, 1, 0, 1, 0, 0, 0, 0, 0, 0, 0, 0, 0, 0, 0, 0, 0, 0, 0, 0, 0, 0, 0, 0, 0, 0, 0, 0, 0, 0, 0, 0, 0, 0, 0, 0, 0, 0, 0, 0, 0, 0, 0, 0, 0, 0, 0, 0, 0, 0, 0, 0, 1, 1, 0, 0, 0, 1, 1, 0, 0, 0, 0, 0, 0, 0, 0, 0, 0, 0, 1, 1, 1, 1, 1, 1, 1, 1, 1, 1, 1, 1, 1, 1, 1, 1, 1, 1, 1, 1, 1, 1, 0, 0, 0, 0, 1, 0, 0, 0, 0, 0, 0, 0, 0, 0, 0, 0, 0, 0, 0, 0, 0, 0, 0, 0, 0, 0, 0, 1, 0, 0, 1, 0, 0, 0, 0, 0, 0, 0, 0, 0, 0, 0, 0, 0, 0, 0, 0, 0, 0, 0, 0, 0, 0, 0, 0, 0, 0, 0, 0, 0, 0, 0, 0, 0, 0, 0, 0, 0, 0, 0, 0, 0, 0, 0, 0, 0, 0, 0, 0, 0, 0, 0, 0, 0, 0, 0, 0, 0, 0, 0, 0, 0, 0, 0, 0, 0, 0, 0, 0, 0, 1, 1, 1, 1, 1, 1, 1, 1, 1, 1, 1, 1, 1, 1, 1, 1, 1, 1, 1, 1, 1, 1, 1, 1, 0, 1, 1, 1, 1, 1, 1, 1, 1, 1, 0, 0, 0, 0, 0, 0, 0, 0, 0, 0, 1, 0, 0, 0, 1, 1, 0, 0, 0, 1, 0, 1, 0, 0, 0, 0, 0, 0, 0, 0, 0, 0, 0, 0, 0, 0, 0, 0, 0, 0, 0, 0, 1, 1, 0, 1, 0, 0, 0, 0, 0, 0, 0, 0, 0, 0, 0, 0, 0, 0, 0, 0, 0, 0, 0, 0, 0, 0, 0, 0, 0, 0, 0, 0, 0, 0, 0, 0, 0, 0, 0, 0, 0, 0, 0, 0, 0, 0, 0, 0, 0, 0, 0, 0, 1, 1, 0, 0, 0, 1, 1, 0, 0, 0, 0, 0, 0, 0, 0, 0, 0, 0, 1, 1, 1, 1, 1, 1, 1, 1, 1, 1, 1, 1, 1, 1, 1, 1, 1, 1, 1, 1, 1, 1, 0, 0, 0, 0, 1, 0, 0, 0, 0, 0, 0, 0, 0, 0, 0, 0, 0, 0, 0, 0, 0, 0, 0, 0, 0, 0, 0, 1, 0, 0, 1, 0, 0, 0, 0, 0, 0, 0, 0, 0, 0, 0, 0, 0, 0, 0, 0, 0, 0, 0, 0, 0])
_uv = me_cube_001.uv_layers.new(name='UVMap')
_uv.uv.foreach_set('vector', [0.5928, 0.75, 0.5, 0.75, 0.5, 0.75, 0.585, 0.75, 0.6088, 0.9682, 0.625, 0.9682, 0.625, 0.9682, 0.6088, 0.9682, 0.4085, 0.9682, 0.5, 0.9682, 0.5, 1.0, 0.4084, 1.0, 0.875, 0.7176, 0.875, 0.625, 0.875, 0.625, 0.875, 0.7176, 0.125, 0.625, 0.125, 0.7175, 0.125, 0.7175, 0.125, 0.625, 0.375, 0.7176, 0.375, 0.625, 0.375, 0.625, 0.375, 0.7176, 0.625, 0.625, 0.625, 0.7176, 0.625, 0.7176, 0.625, 0.625, 0.375, 0.7176, 0.375, 0.625, 0.375, 0.625, 0.375, 0.7176, 0.375, 0.7176, 0.375, 0.625, 0.375, 0.625, 0.375, 0.7176, 0.625, 0.625, 0.625, 0.7176, 0.625, 0.7176, 0.625, 0.625, 0.585, 0.75, 0.5, 0.75, 0.5, 0.75, 0.5852, 0.75, 0.875, 0.7175, 0.875, 0.625, 0.875, 0.625, 0.875, 0.7175, 0.625, 0.625, 0.625, 0.7176, 0.625, 0.7176, 0.625, 0.625, 0.5852, 0.75, 0.5, 0.75, 0.5, 0.75, 0.5753, 0.75, 0.125, 0.625, 0.125, 0.7174, 0.125, 0.7173, 0.125, 0.625, 0.4012, 1.0, 0.5, 1.0, 0.5, 1.0, 0.4012, 1.0, 0.375, 0.7176, 0.375, 0.625, 0.375, 0.625, 0.375, 0.7176, 0.875, 0.7174, 0.875, 0.625, 0.875, 0.625, 0.875, 0.7173, 0.625, 0.625, 0.625, 0.7176, 0.625, 0.7176, 0.625, 0.625, 0.875, 0.7176, 0.875, 0.625, 0.875, 0.625, 0.875, 0.7175, 0.5, 1.0, 0.5992, 1.0, 0.6016, 1.0, 0.5, 1.0, 0.5, 0.75, 0.4088, 0.75, 0.418, 0.75, 0.5, 0.75, 0.5, 0.9682, 0.5925, 0.9682, 0.5925, 1.0, 0.5, 1.0, 0.4084, 1.0, 0.5, 1.0, 0.5, 1.0, 0.4012, 1.0, 0.3945, 1.0, 0.5, 1.0, 0.5, 1.0, 0.3914, 1.0, 0.5, 1.0, 0.6088, 1.0, 0.6086, 1.0, 0.5, 1.0, 0.875, 0.7175, 0.875, 0.625, 0.875, 0.625, 0.875, 0.7174, 0.875, 0.7173, 0.875, 0.625, 0.875, 0.625, 0.875, 0.7172, 0.5, 1.0, 0.6016, 1.0, 0.6059, 1.0, 0.5, 1.0, 0.875, 0.7175, 0.875, 0.625, 0.875, 0.625, 0.875, 0.7175, 0.4012, 1.0, 0.5, 1.0, 0.5, 1.0, 0.3989, 1.0, 0.5, 1.0, 0.5991, 1.0, 0.5992, 1.0, 0.5, 1.0, 0.5661, 0.7351, 0.4578, 0.7351, 0.4578, 0.7351, 0.5661, 0.7351, 0.3913, 1.0, 0.5, 1.0, 0.5, 1.0, 0.3949, 1.0, 0.3914, 1.0, 0.5, 1.0, 0.5, 1.0, 0.3913, 1.0, 0.5, 1.0, 0.6059, 1.0, 0.6088, 1.0, 0.5, 1.0, 0.125, 0.625, 0.125, 0.7172, 0.125, 0.717, 0.125, 0.625, 0.5, 1.0, 0.6086, 1.0, 0.6046, 1.0, 0.5, 1.0, 0.125, 0.625, 0.125, 0.7173, 0.125, 0.7172, 0.125, 0.625, 0.125, 0.625, 0.125, 0.717, 0.125, 0.7168, 0.125, 0.625, 0.3949, 1.0, 0.5, 1.0, 0.5, 1.0, 0.395, 1.0, 0.5, 1.0, 0.6046, 1.0, 0.6042, 1.0, 0.5, 1.0, 0.125, 0.625, 0.125, 0.7168, 0.125, 0.7165, 0.125, 0.625, 0.395, 1.0, 0.5, 1.0, 0.5, 1.0, 0.3994, 1.0, 0.5, 1.0, 0.6042, 1.0, 0.5992, 1.0, 0.5, 1.0, 0.5, 1.0, 0.5917, 1.0, 0.6009, 1.0, 0.5, 1.0, 0.3994, 1.0, 0.5, 1.0, 0.5, 1.0, 0.4087, 1.0, 0.5, 1.0, 0.5992, 1.0, 0.5917, 1.0, 0.5, 1.0, 0.125, 0.625, 0.125, 0.75, 0.375, 0.75, 0.375, 0.625, 0.125, 0.625, 0.125, 0.625, 0.125, 0.75, 0.125, 0.75, 0.125, 0.625, 0.125, 0.625, 0.125, 0.75, 0.125, 0.75, 0.125, 0.625, 0.125, 0.625, 0.125, 0.75, 0.125, 0.75, 0.125, 0.625, 0.125, 0.625, 0.125, 0.75, 0.125, 0.75, 0.125, 0.625, 0.125, 0.625, 0.125, 0.75, 0.125, 0.75, 0.125, 0.625, 0.125, 0.625, 0.125, 0.75, 0.125, 0.75, 0.125, 0.625, 0.125, 0.625, 0.125, 0.75, 0.125, 0.75, 0.125, 0.625, 0.125, 0.625, 0.125, 0.75, 0.125, 0.75, 0.125, 0.625, 0.125, 0.625, 0.125, 0.75, 0.125, 0.75, 0.125, 0.625, 0.125, 0.625, 0.125, 0.75, 0.125, 0.75, 0.375, 0.75, 0.125, 0.75, 0.125, 0.75, 0.375, 0.75, 0.125, 0.625, 0.125, 0.6644, 0.125, 0.6644, 0.125, 0.625, 0.125, 0.625, 0.125, 0.6644, 0.125, 0.6644, 0.125, 0.625, 0.125, 0.75, 0.125, 0.75, 0.125, 0.75, 0.125, 0.75, 0.125, 0.625, 0.125, 0.6644, 0.125, 0.6644, 0.125, 0.625, 0.125, 0.75, 0.125, 0.75, 0.125, 0.75, 0.125, 0.75, 0.125, 0.75, 0.125, 0.75, 0.125, 0.75, 0.125, 0.75, 0.125, 0.75, 0.125, 0.75, 0.125, 0.75, 0.125, 0.75, 0.125, 0.75, 0.125, 0.75, 0.125, 0.75, 0.125, 0.75, 0.125, 0.75, 0.125, 0.75, 0.125, 0.75, 0.125, 0.75, 0.125, 0.75, 0.125, 0.75, 0.125, 0.75, 0.125, 0.75, 0.125, 0.625, 0.125, 0.6644, 0.125, 0.6644, 0.125, 0.625, 0.125, 0.75, 0.125, 0.75, 0.125, 0.75, 0.125, 0.75, 0.375, 0.6644, 0.375, 0.625, 0.375, 0.625, 0.375, 0.6644, 0.125, 0.75, 0.125, 0.75, 0.125, 0.75, 0.125, 0.75, 0.125, 0.75, 0.125, 0.625, 0.125, 0.625, 0.125, 0.6644, 0.125, 0.7416, 0.125, 0.75, 0.125, 0.625, 0.125, 0.6644, 0.125, 0.6644, 0.125, 0.625, 0.125, 0.625, 0.125, 0.6644, 0.125, 0.6644, 0.125, 0.625, 0.125, 0.625, 0.125, 0.6644, 0.125, 0.6644, 0.125, 0.625, 0.125, 0.75, 0.125, 0.75, 0.125, 0.75, 0.125, 0.75, 0.125, 0.625, 0.125, 0.6644, 0.125, 0.6644, 0.125, 0.625, 0.125, 0.625, 0.125, 0.6644, 0.125, 0.6644, 0.125, 0.625, 0.125, 0.625, 0.375, 0.625, 0.375, 0.6644, 0.125, 0.6644, 0.375, 0.6644, 0.375, 0.625, 0.375, 0.625, 0.375, 0.6644, 0.375, 0.75, 0.375, 0.75, 0.375, 0.75, 0.375, 0.75, 0.375, 0.75, 0.375, 0.625, 0.375, 0.75, 0.375, 0.75, 0.375, 0.625, 0.375, 0.75, 0.375, 0.75, 0.375, 0.75, 0.375, 0.75, 0.375, 0.625, 0.375, 0.75, 0.375, 0.75, 0.375, 0.7416, 0.375, 0.6644, 0.375, 0.625, 0.375, 0.75, 0.375, 0.625, 0.375, 0.625, 0.375, 0.75, 0.375, 0.625, 0.375, 0.75, 0.375, 0.75, 0.375, 0.625, 0.875, 0.7154, 0.875, 0.625, 0.875, 0.625, 0.875, 0.7284, 0.125, 0.625, 0.125, 0.7165, 0.125, 0.7161, 0.125, 0.625, 0.4087, 1.0, 0.5, 1.0, 0.5, 1.0, 0.4025, 1.0, 0.5, 1.0, 0.4012, 1.0, 0.4042, 1.0, 0.5, 1.0, 0.5, 1.0, 0.6009, 1.0, 0.5981, 1.0, 0.5, 1.0, 0.4025, 1.0, 0.5, 1.0, 0.5, 1.0, 0.4045, 1.0, 0.3896, 0.03502, 0.4255, 0.0, 0.5246, 0.0, 0.5246, 0.125, 0.3896, 0.125, 0.6005, 1.0, 0.5, 1.0, 0.5, 1.0, 0.5981, 1.0, 0.125, 0.625, 0.125, 0.7153, 0.125, 0.7153, 0.125, 0.625, 0.4045, 1.0, 0.5, 1.0, 0.5, 1.0, 0.4042, 1.0, 0.5, 1.0, 0.5981, 1.0, 0.5981, 1.0, 0.5, 1.0, 0.125, 0.625, 0.125, 0.7084, 0.125, 0.7082, 0.125, 0.625, 0.875, 0.7154, 0.875, 0.625, 0.875, 0.625, 0.875, 0.7154, 0.125, 0.625, 0.125, 0.7161, 0.125, 0.7084, 0.125, 0.625, 0.4012, 1.0, 0.5, 1.0, 0.5, 1.0, 0.401, 1.0, 0.5, 1.0, 0.6054, 1.0, 0.5929, 1.0, 0.5, 1.0, 0.401, 1.0, 0.5, 1.0, 0.5, 1.0, 0.3949, 1.0, 0.875, 0.7282, 0.875, 0.625, 0.875, 0.625, 0.875, 0.7149, 0.3952, 1.0, 0.5, 1.0, 0.5, 1.0, 0.4083, 1.0, 0.5, 1.0, 0.6006, 1.0, 0.6054, 1.0, 0.5, 1.0, 0.5872, 1.0, 0.5, 1.0, 0.5, 1.0, 0.6054, 1.0, 0.125, 0.7282, 0.125, 0.625, 0.125, 0.625, 0.125, 0.7174, 0.5, 1.0, 0.413, 1.0, 0.3949, 1.0, 0.5, 1.0, 0.875, 0.625, 0.875, 0.7174, 0.875, 0.7284, 0.875, 0.625, 0.6054, 1.0, 0.5, 1.0, 0.5, 1.0, 0.5872, 1.0, 0.5, 1.0, 0.3952, 1.0, 0.413, 1.0, 0.5, 1.0, 0.125, 0.625, 0.125, 0.7153, 0.125, 0.7283, 0.125, 0.625, 0.125, 0.625, 0.125, 0.7174, 0.125, 0.7174, 0.125, 0.625, 0.413, 1.0, 0.5, 1.0, 0.5, 1.0, 0.413, 1.0, 0.875, 0.7174, 0.875, 0.625, 0.875, 0.625, 0.875, 0.7174, 0.5, 1.0, 0.5872, 1.0, 0.5872, 1.0, 0.5, 1.0, 0.875, 0.7085, 0.875, 0.625, 0.875, 0.625, 0.875, 0.7083, 0.125, 0.7174, 0.125, 0.625, 0.125, 0.625, 0.125, 0.7283, 0.875, 0.625, 0.875, 0.7282, 0.875, 0.7174, 0.875, 0.625, 0.125, 0.625, 0.125, 0.7282, 0.125, 0.715, 0.125, 0.625, 0.5, 1.0, 0.6005, 1.0, 0.6006, 1.0, 0.5, 1.0, 0.875, 0.625, 0.875, 0.7154, 0.875, 0.7083, 0.875, 0.625, 0.5246, 0.0, 0.625, 0.0, 0.6423, 0.01756, 0.6597, 0.03513, 0.6597, 0.125, 0.5246, 0.125, 0.125, 0.7153, 0.125, 0.625, 0.125, 0.625, 0.125, 0.7082, 0.875, 0.7161, 0.875, 0.625, 0.875, 0.625, 0.875, 0.7085, 0.875, 0.7165, 0.875, 0.625, 0.875, 0.625, 0.875, 0.7161, 0.875, 0.7168, 0.875, 0.625, 0.875, 0.625, 0.875, 0.7165, 0.875, 0.7172, 0.875, 0.625, 0.875, 0.625, 0.875, 0.717, 0.875, 0.717, 0.875, 0.625, 0.875, 0.625, 0.875, 0.7168, 0.4289, 0.75, 0.375, 0.7176, 0.375, 0.625, 0.4354, 0.625, 0.4354, 0.75, 0.125, 0.625, 0.125, 0.7175, 0.125, 0.7174, 0.125, 0.625, 0.125, 0.625, 0.125, 0.7174, 0.125, 0.7174, 0.125, 0.625, 0.3989, 1.0, 0.5, 1.0, 0.5, 1.0, 0.3945, 1.0, 0.1568, 0.625, 0.375, 0.625, 0.375, 0.7176, 0.1568, 0.7176, 0.125, 0.625, 0.125, 0.7176, 0.125, 0.7175, 0.125, 0.625, 0.5753, 0.75, 0.5, 0.75, 0.4291, 0.75, 0.4289, 0.75, 0.4354, 0.75, 0.5753, 0.75, 0.5, 0.75, 0.418, 0.75, 0.4182, 0.75, 0.5, 0.75, 0.5, 0.75, 0.4182, 0.75, 0.4291, 0.75, 0.5, 0.75, 0.5, 1.0, 0.5925, 1.0, 0.5991, 1.0, 0.5, 1.0, 0.1568, 0.7176, 0.375, 0.7176, 0.375, 0.75, 0.1568, 0.75, 0.6088, 0.9682, 0.6087, 1.0, 0.5925, 1.0, 0.5925, 0.9682, 0.375, 0.7176, 0.375, 0.7176, 0.4182, 0.75, 0.418, 0.75, 0.6089, 0.7338, 0.605, 0.7338, 0.625, 0.7176, 0.625, 0.7176, 0.418, 0.75, 0.4088, 0.75, 0.375, 0.7176, 0.375, 0.7176, 0.375, 0.7176, 0.375, 0.7176, 0.4291, 0.75, 0.4182, 0.75, 0.6051, 0.7338, 0.605, 0.7338, 0.585, 0.75, 0.5852, 0.75, 0.125, 0.75, 0.125, 0.75, 0.125, 0.7175, 0.125, 0.7176, 0.6001, 0.7338, 0.6051, 0.7338, 0.5852, 0.75, 0.5753, 0.75, 0.125, 0.75, 0.125, 0.75, 0.125, 0.7174, 0.125, 0.7174, 0.6001, 0.7338, 0.6001, 0.7338, 0.625, 0.7176, 0.625, 0.7176, 0.4289, 0.75, 0.4291, 0.75, 0.375, 0.7176, 0.375, 0.7176, 0.612, 1.0, 0.6121, 1.0, 0.5992, 1.0, 0.5991, 1.0, 0.125, 0.75, 0.125, 0.75, 0.125, 0.7176, 0.125, 0.7176, 0.6087, 1.0, 0.612, 1.0, 0.5991, 1.0, 0.5925, 1.0, 0.6133, 1.0, 0.6121, 1.0, 0.625, 1.0, 0.625, 1.0, 0.125, 0.75, 0.125, 0.75, 0.125, 0.7174, 0.125, 0.7175, 0.6169, 1.0, 0.6154, 1.0, 0.625, 1.0, 0.625, 1.0, 0.6154, 1.0, 0.6133, 1.0, 0.625, 1.0, 0.625, 1.0, 0.125, 0.75, 0.125, 0.75, 0.125, 0.7175, 0.125, 0.7175, 0.6169, 1.0, 0.6168, 1.0, 0.6086, 1.0, 0.6088, 1.0, 0.125, 0.7173, 0.125, 0.7174, 0.125, 0.75, 0.125, 0.75, 0.125, 0.75, 0.125, 0.75, 0.125, 0.7172, 0.125, 0.7173, 0.6148, 1.0, 0.6168, 1.0, 0.625, 1.0, 0.625, 1.0, 0.6148, 1.0, 0.6146, 1.0, 0.6042, 1.0, 0.6046, 1.0, 0.125, 0.717, 0.125, 0.7172, 0.125, 0.75, 0.125, 0.75, 0.6146, 1.0, 0.6121, 1.0, 0.5992, 1.0, 0.6042, 1.0, 0.125, 0.7168, 0.125, 0.717, 0.125, 0.75, 0.125, 0.75, 0.6121, 1.0, 0.6084, 1.0, 0.5917, 1.0, 0.5992, 1.0, 0.125, 0.7165, 0.125, 0.7168, 0.125, 0.75, 0.125, 0.75, 0.6129, 1.0, 0.6084, 1.0, 0.625, 1.0, 0.625, 1.0, 0.125, 0.7161, 0.125, 0.7165, 0.125, 0.75, 0.125, 0.75, 0.125, 0.75, 0.125, 0.75, 0.125, 0.7084, 0.125, 0.7161, 0.125, 0.75, 0.125, 0.75, 0.125, 0.7153, 0.125, 0.7153, 0.6128, 1.0, 0.6127, 1.0, 0.625, 1.0, 0.625, 1.0, 0.125, 0.75, 0.125, 0.75, 0.125, 0.7082, 0.125, 0.7084, 0.6115, 1.0, 0.6116, 1.0, 0.625, 1.0, 0.625, 1.0, 0.6116, 1.0, 0.6129, 1.0, 0.625, 1.0, 0.625, 1.0, 0.125, 0.75, 0.125, 0.75, 0.125, 0.7153, 0.125, 0.7082, 0.6127, 1.0, 0.6115, 1.0, 0.625, 1.0, 0.625, 1.0, 0.125, 0.7283, 0.125, 0.7153, 0.125, 0.75, 0.125, 0.75, 0.6128, 1.0, 0.6152, 1.0, 0.6054, 1.0, 0.6006, 1.0, 0.125, 0.715, 0.125, 0.7282, 0.125, 0.75, 0.125, 0.75, 0.6152, 1.0, 0.6089, 1.0, 0.5929, 1.0, 0.6054, 1.0, 0.5932, 1.0, 0.5932, 1.0, 0.5993, 1.0, 0.5993, 1.0, 0.125, 0.732, 0.125, 0.732, 0.125, 0.7174, 0.125, 0.7174, 0.5942, 1.0, 0.6152, 1.0, 0.6054, 1.0, 0.5872, 1.0, 0.125, 0.7282, 0.125, 0.7174, 0.125, 0.7334, 0.125, 0.75, 0.5941, 1.0, 0.6152, 1.0, 0.625, 1.0, 0.601, 1.0, 0.125, 0.7174, 0.125, 0.7283, 0.125, 0.75, 0.125, 0.7329, 0.125, 0.625, 0.125, 0.7176, 0.125, 0.7176, 0.125, 0.625, 0.125, 0.6644, 0.375, 0.6644, 0.3749, 0.75, 0.125, 0.75, 0.125, 0.75, 0.3749, 0.75, 0.375, 0.75, 0.125, 0.75, 0.125, 0.75, 0.125, 0.75, 0.125, 0.75, 0.125, 0.75, 0.125, 0.75, 0.125, 0.75, 0.125, 0.6644, 0.125, 0.6644, 0.125, 0.75, 0.125, 0.75, 0.125, 0.75, 0.125, 0.75, 0.125, 0.75, 0.125, 0.75, 0.125, 0.6644, 0.125, 0.6644, 0.125, 0.75, 0.125, 0.75, 0.125, 0.75, 0.125, 0.75, 0.125, 0.75, 0.125, 0.75, 0.125, 0.6644, 0.125, 0.6644, 0.125, 0.75, 0.125, 0.75, 0.125, 0.75, 0.125, 0.75, 0.125, 0.75, 0.125, 0.75, 0.125, 0.6644, 0.125, 0.6644, 0.125, 0.75, 0.125, 0.75, 0.125, 0.75, 0.125, 0.75, 0.125, 0.75, 0.125, 0.75, 0.125, 0.6644, 0.125, 0.6644, 0.125, 0.6644, 0.125, 0.6644, 0.125, 0.75, 0.125, 0.75, 0.125, 0.75, 0.125, 0.75, 0.125, 0.75, 0.125, 0.75, 0.125, 0.75, 0.125, 0.75, 0.125, 0.75, 0.125, 0.75, 0.125, 0.75, 0.125, 0.75, 0.125, 0.6644, 0.125, 0.6644, 0.125, 0.6644, 0.125, 0.6644, 0.125, 0.75, 0.125, 0.75, 0.125, 0.75, 0.125, 0.75, 0.125, 0.75, 0.125, 0.75, 0.125, 0.6644, 0.125, 0.6644, 0.125, 0.75, 0.125, 0.75, 0.125, 0.75, 0.125, 0.75, 0.125, 0.75, 0.125, 0.75, 0.125, 0.6644, 0.125, 0.6644, 0.125, 0.75, 0.125, 0.7416, 0.125, 0.7416, 0.125, 0.75, 0.125, 0.75, 0.125, 0.75, 0.375, 0.6644, 0.375, 0.6644, 0.375, 0.75, 0.3749, 0.75, 0.3749, 0.75, 0.375, 0.75, 0.375, 0.75, 0.375, 0.75, 0.375, 0.75, 0.375, 0.75, 0.375, 0.75, 0.375, 0.7416, 0.375, 0.7416, 0.375, 0.75, 0.375, 0.6644, 0.375, 0.6644, 0.125, 0.625, 0.125, 0.6644, 0.125, 0.6644, 0.125, 0.625, 0.4578, 0.6399, 0.6025, 0.6399, 0.6025, 0.7114, 0.5843, 0.7232, 0.5661, 0.7351, 0.4578, 0.7351, 0.625, 0.625, 0.625, 0.7176, 0.6025, 0.7114, 0.6025, 0.6399, 0.6001, 0.7338, 0.5753, 0.75, 0.5661, 0.7351, 0.5843, 0.7232, 0.5753, 0.75, 0.4354, 0.75, 0.4578, 0.7351, 0.5661, 0.7351, 0.4354, 0.75, 0.4354, 0.625, 0.4578, 0.6399, 0.4578, 0.7351, 0.6025, 0.6399, 0.6025, 0.7114, 0.6025, 0.7114, 0.6025, 0.6399, 0.5843, 0.7232, 0.5661, 0.7351, 0.5661, 0.7351, 0.5843, 0.7232, 0.4578, 0.7351, 0.4578, 0.6399, 0.4578, 0.6399, 0.4578, 0.7351, 0.6089, 0.75, 0.6088, 0.9682, 0.5925, 0.9682, 0.5928, 0.75, 0.125, 0.7176, 0.1568, 0.7176, 0.1568, 0.75, 0.125, 0.75, 0.125, 0.625, 0.1568, 0.625, 0.1568, 0.7176, 0.125, 0.7176, 0.5, 0.75, 0.5928, 0.75, 0.5925, 0.9682, 0.5, 0.9682, 0.4088, 0.75, 0.5, 0.75, 0.5, 0.9682, 0.4085, 0.9682, 0.625, 0.625, 0.8432, 0.625, 0.8432, 0.7176, 0.625, 0.7176, 0.625, 0.75, 0.625, 0.9682, 0.6088, 0.9682, 0.6089, 0.75, 0.6025, 0.7114, 0.5843, 0.7232, 0.5843, 0.7232, 0.6025, 0.7114, 0.625, 0.7176, 0.6001, 0.7338, 0.5843, 0.7232, 0.6025, 0.7114, 0.5872, 1.0, 0.6054, 1.0, 0.6152, 1.0, 0.5941, 1.0, 0.6012, 1.0, 0.625, 1.0, 0.6152, 1.0, 0.5942, 1.0, 0.5872, 1.0, 0.5872, 1.0, 0.5932, 1.0, 0.5932, 1.0, 0.625, 1.0, 0.625, 1.0, 0.6089, 1.0, 0.6152, 1.0, 0.625, 1.0, 0.625, 1.0, 0.6152, 1.0, 0.6128, 1.0, 0.6005, 1.0, 0.5981, 1.0, 0.6115, 1.0, 0.6127, 1.0, 0.5981, 1.0, 0.6009, 1.0, 0.6129, 1.0, 0.6116, 1.0, 0.5981, 1.0, 0.5981, 1.0, 0.6116, 1.0, 0.6115, 1.0, 0.6006, 1.0, 0.6005, 1.0, 0.6127, 1.0, 0.6128, 1.0, 0.6009, 1.0, 0.5917, 1.0, 0.6084, 1.0, 0.6129, 1.0, 0.625, 1.0, 0.625, 1.0, 0.6084, 1.0, 0.6121, 1.0, 0.625, 1.0, 0.625, 1.0, 0.6121, 1.0, 0.6146, 1.0, 0.625, 1.0, 0.625, 1.0, 0.6146, 1.0, 0.6148, 1.0, 0.6046, 1.0, 0.6086, 1.0, 0.6168, 1.0, 0.6148, 1.0, 0.625, 1.0, 0.625, 1.0, 0.6168, 1.0, 0.6169, 1.0, 0.6059, 1.0, 0.6016, 1.0, 0.6133, 1.0, 0.6154, 1.0, 0.6088, 1.0, 0.6059, 1.0, 0.6154, 1.0, 0.6169, 1.0, 0.6016, 1.0, 0.5992, 1.0, 0.6121, 1.0, 0.6133, 1.0, 0.625, 1.0, 0.625, 1.0, 0.612, 1.0, 0.6087, 1.0, 0.625, 1.0, 0.625, 1.0, 0.6121, 1.0, 0.612, 1.0, 0.5753, 0.75, 0.5753, 0.75, 0.6001, 0.7338, 0.6001, 0.7338, 0.625, 0.7176, 0.625, 0.7176, 0.6051, 0.7338, 0.6001, 0.7338, 0.625, 0.7176, 0.625, 0.7176, 0.605, 0.7338, 0.6051, 0.7338, 0.5928, 0.75, 0.585, 0.75, 0.605, 0.7338, 0.6089, 0.7338, 0.8432, 0.7176, 0.8432, 0.625, 0.8432, 0.625, 0.8432, 0.7176, 0.8432, 0.625, 0.875, 0.625, 0.875, 0.7176, 0.8432, 0.7176, 0.625, 0.9682, 0.625, 1.0, 0.6087, 1.0, 0.6088, 0.9682, 0.875, 0.625, 0.875, 0.7176, 0.875, 0.7176, 0.875, 0.625, 0.6087, 1.0, 0.6088, 0.9682, 0.6088, 0.9682, 0.6087, 1.0, 0.625, 1.0, 0.6087, 1.0, 0.6087, 1.0, 0.625, 1.0, 0.5928, 0.75, 0.585, 0.75, 0.5, 0.75, 0.5, 0.75, 0.6088, 0.9682, 0.6088, 0.9682, 0.625, 0.9682, 0.625, 0.9682, 0.4085, 0.9682, 0.4084, 1.0, 0.5, 1.0, 0.5, 0.9682, 0.875, 0.7176, 0.875, 0.7176, 0.875, 0.625, 0.875, 0.625, 0.125, 0.625, 0.125, 0.625, 0.125, 0.7175, 0.125, 0.7175, 0.375, 0.7176, 0.375, 0.7176, 0.375, 0.625, 0.375, 0.625, 0.625, 0.625, 0.625, 0.625, 0.625, 0.7176, 0.625, 0.7176, 0.375, 0.7176, 0.375, 0.7176, 0.375, 0.625, 0.375, 0.625, 0.375, 0.7176, 0.375, 0.7176, 0.375, 0.625, 0.375, 0.625, 0.625, 0.625, 0.625, 0.625, 0.625, 0.7176, 0.625, 0.7176, 0.585, 0.75, 0.5852, 0.75, 0.5, 0.75, 0.5, 0.75, 0.875, 0.7175, 0.875, 0.7175, 0.875, 0.625, 0.875, 0.625, 0.625, 0.625, 0.625, 0.625, 0.625, 0.7176, 0.625, 0.7176, 0.5852, 0.75, 0.5753, 0.75, 0.5, 0.75, 0.5, 0.75, 0.125, 0.625, 0.125, 0.625, 0.125, 0.7173, 0.125, 0.7174, 0.4012, 1.0, 0.4012, 1.0, 0.5, 1.0, 0.5, 1.0, 0.375, 0.7176, 0.375, 0.7176, 0.375, 0.625, 0.375, 0.625, 0.875, 0.7174, 0.875, 0.7173, 0.875, 0.625, 0.875, 0.625, 0.625, 0.625, 0.625, 0.625, 0.625, 0.7176, 0.625, 0.7176, 0.875, 0.7176, 0.875, 0.7175, 0.875, 0.625, 0.875, 0.625, 0.5, 1.0, 0.5, 1.0, 0.6016, 1.0, 0.5992, 1.0, 0.5, 0.75, 0.5, 0.75, 0.418, 0.75, 0.4088, 0.75, 0.5, 0.9682, 0.5, 1.0, 0.5925, 1.0, 0.5925, 0.9682, 0.4084, 1.0, 0.4012, 1.0, 0.5, 1.0, 0.5, 1.0, 0.3945, 1.0, 0.3914, 1.0, 0.5, 1.0, 0.5, 1.0, 0.5, 1.0, 0.5, 1.0, 0.6086, 1.0, 0.6088, 1.0, 0.875, 0.7175, 0.875, 0.7174, 0.875, 0.625, 0.875, 0.625, 0.875, 0.7173, 0.875, 0.7172, 0.875, 0.625, 0.875, 0.625, 0.5, 1.0, 0.5, 1.0, 0.6059, 1.0, 0.6016, 1.0, 0.875, 0.7175, 0.875, 0.7175, 0.875, 0.625, 0.875, 0.625, 0.4012, 1.0, 0.3989, 1.0, 0.5, 1.0, 0.5, 1.0, 0.5, 1.0, 0.5, 1.0, 0.5992, 1.0, 0.5991, 1.0, 0.5661, 0.7351, 0.5661, 0.7351, 0.4578, 0.7351, 0.4578, 0.7351, 0.3913, 1.0, 0.3949, 1.0, 0.5, 1.0, 0.5, 1.0, 0.3914, 1.0, 0.3913, 1.0, 0.5, 1.0, 0.5, 1.0, 0.5, 1.0, 0.5, 1.0, 0.6088, 1.0, 0.6059, 1.0, 0.125, 0.625, 0.125, 0.625, 0.125, 0.717, 0.125, 0.7172, 0.5, 1.0, 0.5, 1.0, 0.6046, 1.0, 0.6086, 1.0, 0.125, 0.625, 0.125, 0.625, 0.125, 0.7172, 0.125, 0.7173, 0.125, 0.625, 0.125, 0.625, 0.125, 0.7168, 0.125, 0.717, 0.3949, 1.0, 0.395, 1.0, 0.5, 1.0, 0.5, 1.0, 0.5, 1.0, 0.5, 1.0, 0.6042, 1.0, 0.6046, 1.0, 0.125, 0.625, 0.125, 0.625, 0.125, 0.7165, 0.125, 0.7168, 0.395, 1.0, 0.3994, 1.0, 0.5, 1.0, 0.5, 1.0, 0.5, 1.0, 0.5, 1.0, 0.5992, 1.0, 0.6042, 1.0, 0.5, 1.0, 0.5, 1.0, 0.6009, 1.0, 0.5917, 1.0, 0.3994, 1.0, 0.4087, 1.0, 0.5, 1.0, 0.5, 1.0, 0.5, 1.0, 0.5, 1.0, 0.5917, 1.0, 0.5992, 1.0, 0.125, 0.625, 0.375, 0.625, 0.375, 0.75, 0.125, 0.75, 0.125, 0.625, 0.125, 0.75, 0.125, 0.75, 0.125, 0.625, 0.125, 0.625, 0.125, 0.75, 0.125, 0.75, 0.125, 0.625, 0.125, 0.625, 0.125, 0.75, 0.125, 0.75, 0.125, 0.625, 0.125, 0.625, 0.125, 0.75, 0.125, 0.75, 0.125, 0.625, 0.125, 0.625, 0.125, 0.75, 0.125, 0.75, 0.125, 0.625, 0.125, 0.625, 0.125, 0.75, 0.125, 0.75, 0.125, 0.625, 0.125, 0.625, 0.125, 0.75, 0.125, 0.75, 0.125, 0.625, 0.125, 0.625, 0.125, 0.75, 0.125, 0.75, 0.125, 0.625, 0.125, 0.625, 0.125, 0.75, 0.125, 0.75, 0.125, 0.625, 0.125, 0.625, 0.125, 0.75, 0.125, 0.75, 0.125, 0.625, 0.375, 0.75, 0.375, 0.75, 0.125, 0.75, 0.125, 0.75, 0.125, 0.625, 0.125, 0.625, 0.125, 0.6644, 0.125, 0.6644, 0.125, 0.625, 0.125, 0.625, 0.125, 0.6644, 0.125, 0.6644, 0.125, 0.75, 0.125, 0.75, 0.125, 0.75, 0.125, 0.75, 0.125, 0.625, 0.125, 0.625, 0.125, 0.6644, 0.125, 0.6644, 0.125, 0.75, 0.125, 0.75, 0.125, 0.75, 0.125, 0.75, 0.125, 0.75, 0.125, 0.75, 0.125, 0.75, 0.125, 0.75, 0.125, 0.75, 0.125, 0.75, 0.125, 0.75, 0.125, 0.75, 0.125, 0.75, 0.125, 0.75, 0.125, 0.75, 0.125, 0.75, 0.125, 0.75, 0.125, 0.75, 0.125, 0.75, 0.125, 0.75, 0.125, 0.75, 0.125, 0.75, 0.125, 0.75, 0.125, 0.75, 0.125, 0.625, 0.125, 0.625, 0.125, 0.6644, 0.125, 0.6644, 0.125, 0.75, 0.125, 0.75, 0.125, 0.75, 0.125, 0.75, 0.375, 0.6644, 0.375, 0.6644, 0.375, 0.625, 0.375, 0.625, 0.125, 0.75, 0.125, 0.75, 0.125, 0.75, 0.125, 0.75, 0.125, 0.75, 0.125, 0.75, 0.125, 0.7416, 0.125, 0.6644, 0.125, 0.625, 0.125, 0.625, 0.125, 0.625, 0.125, 0.625, 0.125, 0.6644, 0.125, 0.6644, 0.125, 0.625, 0.125, 0.625, 0.125, 0.6644, 0.125, 0.6644, 0.125, 0.625, 0.125, 0.625, 0.125, 0.6644, 0.125, 0.6644, 0.125, 0.75, 0.125, 0.75, 0.125, 0.75, 0.125, 0.75, 0.125, 0.625, 0.125, 0.625, 0.125, 0.6644, 0.125, 0.6644, 0.125, 0.625, 0.125, 0.625, 0.125, 0.6644, 0.125, 0.6644, 0.125, 0.625, 0.125, 0.6644, 0.375, 0.6644, 0.375, 0.625, 0.375, 0.6644, 0.375, 0.6644, 0.375, 0.625, 0.375, 0.625, 0.375, 0.75, 0.375, 0.75, 0.375, 0.75, 0.375, 0.75, 0.375, 0.75, 0.375, 0.625, 0.375, 0.625, 0.375, 0.75, 0.375, 0.75, 0.375, 0.75, 0.375, 0.75, 0.375, 0.75, 0.375, 0.75, 0.375, 0.625, 0.375, 0.625, 0.375, 0.6644, 0.375, 0.7416, 0.375, 0.75, 0.375, 0.75, 0.375, 0.75, 0.375, 0.75, 0.375, 0.625, 0.375, 0.625, 0.375, 0.625, 0.375, 0.625, 0.375, 0.75, 0.375, 0.75, 0.875, 0.7154, 0.875, 0.7284, 0.875, 0.625, 0.875, 0.625, 0.125, 0.625, 0.125, 0.625, 0.125, 0.7161, 0.125, 0.7165, 0.4087, 1.0, 0.4025, 1.0, 0.5, 1.0, 0.5, 1.0, 0.5, 1.0, 0.5, 1.0, 0.4042, 1.0, 0.4012, 1.0, 0.5, 1.0, 0.5, 1.0, 0.5981, 1.0, 0.6009, 1.0, 0.4025, 1.0, 0.4045, 1.0, 0.5, 1.0, 0.5, 1.0, 0.3896, 0.03502, 0.3896, 0.125, 0.5246, 0.125, 0.5246, 0.0, 0.4255, 0.0, 0.6005, 1.0, 0.5981, 1.0, 0.5, 1.0, 0.5, 1.0, 0.125, 0.625, 0.125, 0.625, 0.125, 0.7153, 0.125, 0.7153, 0.4045, 1.0, 0.4042, 1.0, 0.5, 1.0, 0.5, 1.0, 0.5, 1.0, 0.5, 1.0, 0.5981, 1.0, 0.5981, 1.0, 0.125, 0.625, 0.125, 0.625, 0.125, 0.7082, 0.125, 0.7084, 0.875, 0.7154, 0.875, 0.7154, 0.875, 0.625, 0.875, 0.625, 0.125, 0.625, 0.125, 0.625, 0.125, 0.7084, 0.125, 0.7161, 0.4012, 1.0, 0.401, 1.0, 0.5, 1.0, 0.5, 1.0, 0.5, 1.0, 0.5, 1.0, 0.5929, 1.0, 0.6054, 1.0, 0.401, 1.0, 0.3949, 1.0, 0.5, 1.0, 0.5, 1.0, 0.875, 0.7282, 0.875, 0.7149, 0.875, 0.625, 0.875, 0.625, 0.3952, 1.0, 0.4083, 1.0, 0.5, 1.0, 0.5, 1.0, 0.5, 1.0, 0.5, 1.0, 0.6054, 1.0, 0.6006, 1.0, 0.5872, 1.0, 0.6054, 1.0, 0.5, 1.0, 0.5, 1.0, 0.125, 0.7282, 0.125, 0.7174, 0.125, 0.625, 0.125, 0.625, 0.5, 1.0, 0.5, 1.0, 0.3949, 1.0, 0.413, 1.0, 0.875, 0.625, 0.875, 0.625, 0.875, 0.7284, 0.875, 0.7174, 0.6054, 1.0, 0.5872, 1.0, 0.5, 1.0, 0.5, 1.0, 0.5, 1.0, 0.5, 1.0, 0.413, 1.0, 0.3952, 1.0, 0.125, 0.625, 0.125, 0.625, 0.125, 0.7283, 0.125, 0.7153, 0.125, 0.625, 0.125, 0.625, 0.125, 0.7174, 0.125, 0.7174, 0.413, 1.0, 0.413, 1.0, 0.5, 1.0, 0.5, 1.0, 0.875, 0.7174, 0.875, 0.7174, 0.875, 0.625, 0.875, 0.625, 0.5, 1.0, 0.5, 1.0, 0.5872, 1.0, 0.5872, 1.0, 0.875, 0.7085, 0.875, 0.7083, 0.875, 0.625, 0.875, 0.625, 0.125, 0.7174, 0.125, 0.7283, 0.125, 0.625, 0.125, 0.625, 0.875, 0.625, 0.875, 0.625, 0.875, 0.7174, 0.875, 0.7282, 0.125, 0.625, 0.125, 0.625, 0.125, 0.715, 0.125, 0.7282, 0.5, 1.0, 0.5, 1.0, 0.6006, 1.0, 0.6005, 1.0, 0.875, 0.625, 0.875, 0.625, 0.875, 0.7083, 0.875, 0.7154, 0.5246, 0.0, 0.5246, 0.125, 0.6597, 0.125, 0.6597, 0.03513, 0.6423, 0.01756, 0.625, 0.0, 0.125, 0.7153, 0.125, 0.7082, 0.125, 0.625, 0.125, 0.625, 0.875, 0.7161, 0.875, 0.7085, 0.875, 0.625, 0.875, 0.625, 0.875, 0.7165, 0.875, 0.7161, 0.875, 0.625, 0.875, 0.625, 0.875, 0.7168, 0.875, 0.7165, 0.875, 0.625, 0.875, 0.625, 0.875, 0.7172, 0.875, 0.717, 0.875, 0.625, 0.875, 0.625, 0.875, 0.717, 0.875, 0.7168, 0.875, 0.625, 0.875, 0.625, 0.4289, 0.75, 0.4354, 0.75, 0.4354, 0.625, 0.375, 0.625, 0.375, 0.7176, 0.125, 0.625, 0.125, 0.625, 0.125, 0.7174, 0.125, 0.7175, 0.125, 0.625, 0.125, 0.625, 0.125, 0.7174, 0.125, 0.7174, 0.3989, 1.0, 0.3945, 1.0, 0.5, 1.0, 0.5, 1.0, 0.1568, 0.625, 0.1568, 0.7176, 0.375, 0.7176, 0.375, 0.625, 0.125, 0.625, 0.125, 0.625, 0.125, 0.7175, 0.125, 0.7176, 0.5753, 0.75, 0.5753, 0.75, 0.4354, 0.75, 0.4289, 0.75, 0.4291, 0.75, 0.5, 0.75, 0.5, 0.75, 0.5, 0.75, 0.4182, 0.75, 0.418, 0.75, 0.5, 0.75, 0.5, 0.75, 0.4291, 0.75, 0.4182, 0.75, 0.5, 1.0, 0.5, 1.0, 0.5991, 1.0, 0.5925, 1.0, 0.1568, 0.7176, 0.1568, 0.75, 0.375, 0.75, 0.375, 0.7176, 0.6088, 0.9682, 0.5925, 0.9682, 0.5925, 1.0, 0.6087, 1.0, 0.375, 0.7176, 0.418, 0.75, 0.4182, 0.75, 0.375, 0.7176, 0.6089, 0.7338, 0.625, 0.7176, 0.625, 0.7176, 0.605, 0.7338, 0.418, 0.75, 0.375, 0.7176, 0.375, 0.7176, 0.4088, 0.75, 0.375, 0.7176, 0.4182, 0.75, 0.4291, 0.75, 0.375, 0.7176, 0.6051, 0.7338, 0.5852, 0.75, 0.585, 0.75, 0.605, 0.7338, 0.125, 0.75, 0.125, 0.7176, 0.125, 0.7175, 0.125, 0.75, 0.6001, 0.7338, 0.5753, 0.75, 0.5852, 0.75, 0.6051, 0.7338, 0.125, 0.75, 0.125, 0.7174, 0.125, 0.7174, 0.125, 0.75, 0.6001, 0.7338, 0.625, 0.7176, 0.625, 0.7176, 0.6001, 0.7338, 0.4289, 0.75, 0.375, 0.7176, 0.375, 0.7176, 0.4291, 0.75, 0.612, 1.0, 0.5991, 1.0, 0.5992, 1.0, 0.6121, 1.0, 0.125, 0.75, 0.125, 0.7176, 0.125, 0.7176, 0.125, 0.75, 0.6087, 1.0, 0.5925, 1.0, 0.5991, 1.0, 0.612, 1.0, 0.6133, 1.0, 0.625, 1.0, 0.625, 1.0, 0.6121, 1.0, 0.125, 0.75, 0.125, 0.7175, 0.125, 0.7174, 0.125, 0.75, 0.6169, 1.0, 0.625, 1.0, 0.625, 1.0, 0.6154, 1.0, 0.6154, 1.0, 0.625, 1.0, 0.625, 1.0, 0.6133, 1.0, 0.125, 0.75, 0.125, 0.7175, 0.125, 0.7175, 0.125, 0.75, 0.6169, 1.0, 0.6088, 1.0, 0.6086, 1.0, 0.6168, 1.0, 0.125, 0.7173, 0.125, 0.75, 0.125, 0.75, 0.125, 0.7174, 0.125, 0.75, 0.125, 0.7173, 0.125, 0.7172, 0.125, 0.75, 0.6148, 1.0, 0.625, 1.0, 0.625, 1.0, 0.6168, 1.0, 0.6148, 1.0, 0.6046, 1.0, 0.6042, 1.0, 0.6146, 1.0, 0.125, 0.717, 0.125, 0.75, 0.125, 0.75, 0.125, 0.7172, 0.6146, 1.0, 0.6042, 1.0, 0.5992, 1.0, 0.6121, 1.0, 0.125, 0.7168, 0.125, 0.75, 0.125, 0.75, 0.125, 0.717, 0.6121, 1.0, 0.5992, 1.0, 0.5917, 1.0, 0.6084, 1.0, 0.125, 0.7165, 0.125, 0.75, 0.125, 0.75, 0.125, 0.7168, 0.6129, 1.0, 0.625, 1.0, 0.625, 1.0, 0.6084, 1.0, 0.125, 0.7161, 0.125, 0.75, 0.125, 0.75, 0.125, 0.7165, 0.125, 0.75, 0.125, 0.7161, 0.125, 0.7084, 0.125, 0.75, 0.125, 0.75, 0.125, 0.7153, 0.125, 0.7153, 0.125, 0.75, 0.6128, 1.0, 0.625, 1.0, 0.625, 1.0, 0.6127, 1.0, 0.125, 0.75, 0.125, 0.7084, 0.125, 0.7082, 0.125, 0.75, 0.6115, 1.0, 0.625, 1.0, 0.625, 1.0, 0.6116, 1.0, 0.6116, 1.0, 0.625, 1.0, 0.625, 1.0, 0.6129, 1.0, 0.125, 0.75, 0.125, 0.7082, 0.125, 0.7153, 0.125, 0.75, 0.6127, 1.0, 0.625, 1.0, 0.625, 1.0, 0.6115, 1.0, 0.125, 0.7283, 0.125, 0.75, 0.125, 0.75, 0.125, 0.7153, 0.6128, 1.0, 0.6006, 1.0, 0.6054, 1.0, 0.6152, 1.0, 0.125, 0.715, 0.125, 0.75, 0.125, 0.75, 0.125, 0.7282, 0.6152, 1.0, 0.6054, 1.0, 0.5929, 1.0, 0.6089, 1.0, 0.5932, 1.0, 0.5993, 1.0, 0.5993, 1.0, 0.5932, 1.0, 0.125, 0.732, 0.125, 0.7174, 0.125, 0.7174, 0.125, 0.732, 0.5942, 1.0, 0.5872, 1.0, 0.6054, 1.0, 0.6152, 1.0, 0.125, 0.7282, 0.125, 0.75, 0.125, 0.7334, 0.125, 0.7174, 0.5941, 1.0, 0.601, 1.0, 0.625, 1.0, 0.6152, 1.0, 0.125, 0.7174, 0.125, 0.7329, 0.125, 0.75, 0.125, 0.7283, 0.125, 0.625, 0.125, 0.625, 0.125, 0.7176, 0.125, 0.7176, 0.125, 0.6644, 0.125, 0.75, 0.3749, 0.75, 0.375, 0.6644, 0.125, 0.75, 0.125, 0.75, 0.375, 0.75, 0.3749, 0.75, 0.125, 0.75, 0.125, 0.75, 0.125, 0.75, 0.125, 0.75, 0.125, 0.75, 0.125, 0.6644, 0.125, 0.6644, 0.125, 0.75, 0.125, 0.75, 0.125, 0.75, 0.125, 0.75, 0.125, 0.75, 0.125, 0.75, 0.125, 0.6644, 0.125, 0.6644, 0.125, 0.75, 0.125, 0.75, 0.125, 0.75, 0.125, 0.75, 0.125, 0.75, 0.125, 0.75, 0.125, 0.6644, 0.125, 0.6644, 0.125, 0.75, 0.125, 0.75, 0.125, 0.75, 0.125, 0.75, 0.125, 0.75, 0.125, 0.75, 0.125, 0.6644, 0.125, 0.6644, 0.125, 0.75, 0.125, 0.75, 0.125, 0.75, 0.125, 0.75, 0.125, 0.75, 0.125, 0.75, 0.125, 0.6644, 0.125, 0.6644, 0.125, 0.75, 0.125, 0.6644, 0.125, 0.75, 0.125, 0.75, 0.125, 0.6644, 0.125, 0.75, 0.125, 0.75, 0.125, 0.75, 0.125, 0.75, 0.125, 0.75, 0.125, 0.75, 0.125, 0.75, 0.125, 0.75, 0.125, 0.75, 0.125, 0.6644, 0.125, 0.6644, 0.125, 0.75, 0.125, 0.6644, 0.125, 0.75, 0.125, 0.75, 0.125, 0.6644, 0.125, 0.75, 0.125, 0.75, 0.125, 0.75, 0.125, 0.75, 0.125, 0.6644, 0.125, 0.75, 0.125, 0.75, 0.125, 0.6644, 0.125, 0.75, 0.125, 0.75, 0.125, 0.75, 0.125, 0.75, 0.125, 0.6644, 0.125, 0.7416, 0.125, 0.75, 0.125, 0.6644, 0.125, 0.7416, 0.125, 0.75, 0.125, 0.75, 0.125, 0.75, 0.375, 0.6644, 0.3749, 0.75, 0.375, 0.75, 0.375, 0.6644, 0.3749, 0.75, 0.375, 0.75, 0.375, 0.75, 0.375, 0.75, 0.375, 0.75, 0.375, 0.7416, 0.375, 0.75, 0.375, 0.75, 0.375, 0.7416, 0.375, 0.6644, 0.375, 0.6644, 0.375, 0.75, 0.125, 0.625, 0.125, 0.625, 0.125, 0.6644, 0.125, 0.6644, 0.4578, 0.6399, 0.4578, 0.7351, 0.5661, 0.7351, 0.5843, 0.7232, 0.6025, 0.7114, 0.6025, 0.6399, 0.625, 0.625, 0.6025, 0.6399, 0.6025, 0.7114, 0.625, 0.7176, 0.6001, 0.7338, 0.5843, 0.7232, 0.5661, 0.7351, 0.5753, 0.75, 0.5753, 0.75, 0.5661, 0.7351, 0.4578, 0.7351, 0.4354, 0.75, 0.4354, 0.75, 0.4578, 0.7351, 0.4578, 0.6399, 0.4354, 0.625, 0.6025, 0.6399, 0.6025, 0.6399, 0.6025, 0.7114, 0.6025, 0.7114, 0.5843, 0.7232, 0.5843, 0.7232, 0.5661, 0.7351, 0.5661, 0.7351, 0.4578, 0.7351, 0.4578, 0.7351, 0.4578, 0.6399, 0.4578, 0.6399, 0.6089, 0.75, 0.5928, 0.75, 0.5925, 0.9682, 0.6088, 0.9682, 0.125, 0.7176, 0.125, 0.75, 0.1568, 0.75, 0.1568, 0.7176, 0.125, 0.625, 0.125, 0.7176, 0.1568, 0.7176, 0.1568, 0.625, 0.5, 0.75, 0.5, 0.9682, 0.5925, 0.9682, 0.5928, 0.75, 0.4088, 0.75, 0.4085, 0.9682, 0.5, 0.9682, 0.5, 0.75, 0.625, 0.625, 0.625, 0.7176, 0.8432, 0.7176, 0.8432, 0.625, 0.625, 0.75, 0.6089, 0.75, 0.6088, 0.9682, 0.625, 0.9682, 0.6025, 0.7114, 0.6025, 0.7114, 0.5843, 0.7232, 0.5843, 0.7232, 0.625, 0.7176, 0.6025, 0.7114, 0.5843, 0.7232, 0.6001, 0.7338, 0.5872, 1.0, 0.5941, 1.0, 0.6152, 1.0, 0.6054, 1.0, 0.6012, 1.0, 0.5942, 1.0, 0.6152, 1.0, 0.625, 1.0, 0.5872, 1.0, 0.5932, 1.0, 0.5932, 1.0, 0.5872, 1.0, 0.625, 1.0, 0.6152, 1.0, 0.6089, 1.0, 0.625, 1.0, 0.625, 1.0, 0.6128, 1.0, 0.6152, 1.0, 0.625, 1.0, 0.6005, 1.0, 0.6127, 1.0, 0.6115, 1.0, 0.5981, 1.0, 0.5981, 1.0, 0.6116, 1.0, 0.6129, 1.0, 0.6009, 1.0, 0.5981, 1.0, 0.6115, 1.0, 0.6116, 1.0, 0.5981, 1.0, 0.6006, 1.0, 0.6128, 1.0, 0.6127, 1.0, 0.6005, 1.0, 0.6009, 1.0, 0.6129, 1.0, 0.6084, 1.0, 0.5917, 1.0, 0.625, 1.0, 0.6121, 1.0, 0.6084, 1.0, 0.625, 1.0, 0.625, 1.0, 0.6146, 1.0, 0.6121, 1.0, 0.625, 1.0, 0.625, 1.0, 0.6148, 1.0, 0.6146, 1.0, 0.625, 1.0, 0.6046, 1.0, 0.6148, 1.0, 0.6168, 1.0, 0.6086, 1.0, 0.625, 1.0, 0.6169, 1.0, 0.6168, 1.0, 0.625, 1.0, 0.6059, 1.0, 0.6154, 1.0, 0.6133, 1.0, 0.6016, 1.0, 0.6088, 1.0, 0.6169, 1.0, 0.6154, 1.0, 0.6059, 1.0, 0.6016, 1.0, 0.6133, 1.0, 0.6121, 1.0, 0.5992, 1.0, 0.625, 1.0, 0.6087, 1.0, 0.612, 1.0, 0.625, 1.0, 0.625, 1.0, 0.612, 1.0, 0.6121, 1.0, 0.625, 1.0, 0.5753, 0.75, 0.6001, 0.7338, 0.6001, 0.7338, 0.5753, 0.75, 0.625, 0.7176, 0.6001, 0.7338, 0.6051, 0.7338, 0.625, 0.7176, 0.625, 0.7176, 0.6051, 0.7338, 0.605, 0.7338, 0.625, 0.7176, 0.5928, 0.75, 0.6089, 0.7338, 0.605, 0.7338, 0.585, 0.75, 0.8432, 0.7176, 0.8432, 0.7176, 0.8432, 0.625, 0.8432, 0.625, 0.8432, 0.625, 0.8432, 0.7176, 0.875, 0.7176, 0.875, 0.625, 0.625, 0.9682, 0.6088, 0.9682, 0.6087, 1.0, 0.625, 1.0, 0.875, 0.625, 0.875, 0.625, 0.875, 0.7176, 0.875, 0.7176, 0.6087, 1.0, 0.6087, 1.0, 0.6088, 0.9682, 0.6088, 0.9682, 0.625, 1.0, 0.625, 1.0, 0.6087, 1.0, 0.6087, 1.0])
me_cube_001.materials.append(mat_material_002)
me_cube_001.materials.append(mat_material_003)
me_cube_001.use_remesh_fix_poles = True
me_cube_001.use_remesh_preserve_attributes = False
me_cube_001.update()
me_icosphere = bpy.data.meshes.new('Icosphere')
me_icosphere.from_pydata([(0.1065, 0.005055, -0.1503), (0.3426, 0.005055, -0.1503), (0.1065, -0.004266, -0.155), (0.3426, -0.004266, -0.155), (0.1065, -0.01323, -0.1595), (0.3426, -0.01323, -0.1595), (0.1065, -0.02149, -0.1637), (0.3426, -0.02149, -0.1637), (0.1065, -0.02873, -0.1673), (0.3426, -0.02873, -0.1673), (0.1065, -0.03607, -0.1675), (0.3426, -0.03607, -0.1675), (0.1065, -0.04464, -0.1615), (0.3426, -0.04464, -0.1615), (0.1065, -0.05187, -0.1539), (0.3426, -0.05187, -0.1539), (0.1065, -0.05748, -0.1451), (0.3426, -0.05748, -0.1451), (0.1065, -0.06125, -0.1353), (0.3426, -0.06125, -0.1353), (0.1065, -0.06304, -0.1249), (0.3426, -0.06304, -0.1249), (0.1065, -0.06278, -0.1145), (0.3426, -0.06278, -0.1145), (0.1065, -0.05843, -0.1083), (0.3426, -0.05843, -0.1083), (0.1065, -0.05119, -0.1047), (0.3426, -0.05119, -0.1047), (0.1065, -0.04293, -0.1005), (0.3426, -0.04293, -0.1005), (0.1065, -0.03397, -0.09599), (0.3426, -0.03397, -0.09599), (0.1065, -0.02465, -0.0913), (0.3426, -0.02465, -0.0913), (0.1065, -0.01533, -0.08661), (0.3426, -0.01533, -0.08661), (0.1065, -0.006364, -0.0821), (0.3426, -0.006364, -0.0821), (0.1065, 0.001897, -0.07795), (0.3426, 0.001897, -0.07795), (0.1065, 0.009137, -0.0743), (0.3426, 0.009137, -0.0743), (0.1065, 0.01508, -0.07131), (0.3426, 0.01508, -0.07131), (0.1065, 0.02525, -0.08053), (0.3426, 0.02525, -0.08053), (0.1065, 0.03247, -0.08812), (0.3426, 0.03247, -0.08812), (0.1065, 0.03808, -0.09698), (0.3426, 0.03808, -0.09698), (0.1065, 0.04185, -0.1068), (0.3426, 0.04185, -0.1068), (0.1065, 0.04364, -0.1171), (0.3426, 0.04364, -0.1171), (0.1065, 0.04338, -0.1276), (0.3426, 0.04338, -0.1276), (0.1065, 0.03884, -0.1333), (0.3426, 0.03884, -0.1333), (0.1065, 0.0316, -0.137), (0.3426, 0.0316, -0.137), (0.1065, 0.02334, -0.1411), (0.3426, 0.02334, -0.1411), (0.1065, 0.01438, -0.1457), (0.3426, 0.01438, -0.1457)], [], [(0, 1, 3, 2), (2, 3, 5, 4), (4, 5, 7, 6), (6, 7, 9, 8), (8, 9, 11, 10), (10, 11, 13, 12), (12, 13, 15, 14), (14, 15, 17, 16), (16, 17, 19, 18), (18, 19, 21, 20), (20, 21, 23, 22), (22, 23, 25, 24), (24, 25, 27, 26), (26, 27, 29, 28), (28, 29, 31, 30), (30, 31, 33, 32), (32, 33, 35, 34), (34, 35, 37, 36), (36, 37, 39, 38), (38, 39, 41, 40), (40, 41, 43, 42), (42, 43, 45, 44), (44, 45, 47, 46), (46, 47, 49, 48), (48, 49, 51, 50), (50, 51, 53, 52), (52, 53, 55, 54), (54, 55, 57, 56), (56, 57, 59, 58), (58, 59, 61, 60), (3, 1, 63, 61, 59, 57, 55, 53, 51, 49, 47, 45, 43, 41, 39, 37, 35, 33, 31, 29, 27, 25, 23, 21, 19, 17, 15, 13, 11, 9, 7, 5), (60, 61, 63, 62), (62, 63, 1, 0), (0, 2, 4, 6, 8, 10, 12, 14, 16, 18, 20, 22, 24, 26, 28, 30, 32, 34, 36, 38, 40, 42, 44, 46, 48, 50, 52, 54, 56, 58, 60, 62)])
_uv = me_icosphere.uv_layers.new(name='UVMap')
_uv.uv.foreach_set('vector', [1.0, 0.5, 1.0, 1.0, 0.9688, 1.0, 0.9688, 0.5, 0.9688, 0.5, 0.9688, 1.0, 0.9375, 1.0, 0.9375, 0.5, 0.9375, 0.5, 0.9375, 1.0, 0.9062, 1.0, 0.9062, 0.5, 0.9062, 0.5, 0.9062, 1.0, 0.875, 1.0, 0.875, 0.5, 0.875, 0.5, 0.875, 1.0, 0.8438, 1.0, 0.8438, 0.5, 0.8438, 0.5, 0.8438, 1.0, 0.8125, 1.0, 0.8125, 0.5, 0.8125, 0.5, 0.8125, 1.0, 0.7812, 1.0, 0.7812, 0.5, 0.7812, 0.5, 0.7812, 1.0, 0.75, 1.0, 0.75, 0.5, 0.75, 0.5, 0.75, 1.0, 0.7188, 1.0, 0.7188, 0.5, 0.7188, 0.5, 0.7188, 1.0, 0.6875, 1.0, 0.6875, 0.5, 0.6875, 0.5, 0.6875, 1.0, 0.6562, 1.0, 0.6562, 0.5, 0.6562, 0.5, 0.6562, 1.0, 0.625, 1.0, 0.625, 0.5, 0.625, 0.5, 0.625, 1.0, 0.5938, 1.0, 0.5938, 0.5, 0.5938, 0.5, 0.5938, 1.0, 0.5625, 1.0, 0.5625, 0.5, 0.5625, 0.5, 0.5625, 1.0, 0.5312, 1.0, 0.5312, 0.5, 0.5312, 0.5, 0.5312, 1.0, 0.5, 1.0, 0.5, 0.5, 0.5, 0.5, 0.5, 1.0, 0.4688, 1.0, 0.4688, 0.5, 0.4688, 0.5, 0.4688, 1.0, 0.4375, 1.0, 0.4375, 0.5, 0.4375, 0.5, 0.4375, 1.0, 0.4062, 1.0, 0.4062, 0.5, 0.4062, 0.5, 0.4062, 1.0, 0.375, 1.0, 0.375, 0.5, 0.375, 0.5, 0.375, 1.0, 0.3438, 1.0, 0.3438, 0.5, 0.3438, 0.5, 0.3438, 1.0, 0.3125, 1.0, 0.3125, 0.5, 0.3125, 0.5, 0.3125, 1.0, 0.2812, 1.0, 0.2812, 0.5, 0.2812, 0.5, 0.2812, 1.0, 0.25, 1.0, 0.25, 0.5, 0.25, 0.5, 0.25, 1.0, 0.2188, 1.0, 0.2188, 0.5, 0.2188, 0.5, 0.2188, 1.0, 0.1875, 1.0, 0.1875, 0.5, 0.1875, 0.5, 0.1875, 1.0, 0.1562, 1.0, 0.1562, 0.5, 0.1562, 0.5, 0.1562, 1.0, 0.125, 1.0, 0.125, 0.5, 0.125, 0.5, 0.125, 1.0, 0.09375, 1.0, 0.09375, 0.5, 0.09375, 0.5, 0.09375, 1.0, 0.0625, 1.0, 0.0625, 0.5, 0.2968, 0.4854, 0.25, 0.49, 0.2032, 0.4854, 0.1582, 0.4717, 0.1167, 0.4496, 0.08029, 0.4197, 0.05045, 0.3833, 0.02827, 0.3418, 0.01461, 0.2968, 0.01, 0.25, 0.01461, 0.2032, 0.02827, 0.1582, 0.05045, 0.1167, 0.08029, 0.08029, 0.1167, 0.05045, 0.1582, 0.02827, 0.2032, 0.01461, 0.25, 0.01, 0.2968, 0.01461, 0.3418, 0.02827, 0.3833, 0.05045, 0.4197, 0.08029, 0.4496, 0.1167, 0.4717, 0.1582, 0.4854, 0.2032, 0.49, 0.25, 0.4854, 0.2968, 0.4717, 0.3418, 0.4496, 0.3833, 0.4197, 0.4197, 0.3833, 0.4496, 0.3418, 0.4717, 0.0625, 0.5, 0.0625, 1.0, 0.03125, 1.0, 0.03125, 0.5, 0.03125, 0.5, 0.03125, 1.0, 0.0, 1.0, 0.0, 0.5, 0.75, 0.49, 0.7968, 0.4854, 0.8418, 0.4717, 0.8833, 0.4496, 0.9197, 0.4197, 0.9496, 0.3833, 0.9717, 0.3418, 0.9854, 0.2968, 0.99, 0.25, 0.9854, 0.2032, 0.9717, 0.1582, 0.9496, 0.1167, 0.9197, 0.08029, 0.8833, 0.05045, 0.8418, 0.02827, 0.7968, 0.01461, 0.75, 0.01, 0.7032, 0.01461, 0.6582, 0.02827, 0.6167, 0.05045, 0.5803, 0.08029, 0.5504, 0.1167, 0.5283, 0.1582, 0.5146, 0.2032, 0.51, 0.25, 0.5146, 0.2968, 0.5283, 0.3418, 0.5504, 0.3833, 0.5803, 0.4197, 0.6167, 0.4496, 0.6582, 0.4717, 0.7032, 0.4854])
me_icosphere.materials.append(mat_material_005)
me_icosphere.use_remesh_fix_poles = True
me_icosphere.use_remesh_preserve_attributes = False
me_icosphere.update()
me_cube = bpy.data.meshes.new('Cube')
me_cube.from_pydata([(-0.09929, 0.01666, -0.03937), (-0.09929, -0.01666, 0.04053), (-0.09929, -0.01666, -0.03937), (-0.09929, 0.01666, 0.04053), (0.09929, -0.01666, -0.04053), (0.09929, -0.01666, 0.04053), (0.09929, 0.01666, -0.04053), (0.09929, 0.01666, 0.04053), (-0.1039, 0.02128, -0.04515), (-0.1039, -0.02128, -0.04515), (-0.1049, -0.02232, 0.04053), (-0.1049, 0.02232, 0.04053), (0.09929, 0.02232, -0.04618), (0.09929, 0.02466, 0.04053), (0.09929, -0.02232, -0.04618), (0.09929, -0.02466, 0.04053)], [], [(6, 4, 14, 12), (4, 5, 15, 14), (6, 0, 2, 4), (5, 1, 10, 15), (1, 3, 11, 10), (3, 1, 2, 0), (9, 10, 11, 8), (8, 11, 13, 12), (14, 15, 10, 9), (8, 12, 14, 9), (3, 7, 13, 11), (7, 6, 12, 13), (4, 2, 1, 5), (3, 0, 6, 7)])
_uv = me_cube.uv_layers.new(name='UVMap')
_uv.uv.foreach_set('vector', [0.375, 0.5, 0.375, 0.75, 0.375, 0.75, 0.375, 0.5, 0.375, 0.75, 0.625, 0.75, 0.625, 0.75, 0.375, 0.75, 0.375, 0.5, 0.875, 0.5, 0.875, 0.75, 0.375, 0.75, 0.625, 0.75, 0.875, 0.75, 0.875, 0.75, 0.625, 0.75, 0.875, 0.75, 0.875, 0.5, 0.875, 0.5, 0.875, 0.75, 0.875, 0.5, 0.875, 0.75, 0.875, 0.75, 0.875, 0.5, 0.375, 0.0, 0.625, 0.0, 0.625, 0.25, 0.375, 0.25, 0.375, 0.25, 0.625, 0.25, 0.625, 0.5, 0.375, 0.5, 0.375, 0.75, 0.625, 0.75, 0.625, 1.0, 0.375, 1.0, 0.125, 0.5, 0.375, 0.5, 0.375, 0.75, 0.125, 0.75, 0.875, 0.5, 0.625, 0.5, 0.625, 0.5, 0.875, 0.5, 0.625, 0.5, 0.375, 0.5, 0.375, 0.5, 0.625, 0.5, 0.375, 0.75, 0.875, 0.75, 0.875, 0.75, 0.625, 0.75, 0.875, 0.5, 0.875, 0.5, 0.375, 0.5, 0.625, 0.5])
me_cube.materials.append(mat_material_006)
me_cube.use_remesh_fix_poles = True
me_cube.use_remesh_preserve_attributes = False
me_cube.update()
me_icosphere_001 = bpy.data.meshes.new('Icosphere.001')
me_icosphere_001.from_pydata([(0.1557, -0.01807, 0.01135), (0.1204, -0.02953, 0.01133), (0.09861, 0.0004845, 0.01137), (0.1204, 0.0305, 0.0114), (0.1452, 0.01139, -0.0009204), (0.1399, -0.02957, 0.0429), (0.1046, -0.0181, 0.04291), (0.1046, 0.019, 0.04295), (0.1399, 0.03047, 0.04296), (0.1617, 0.0004488, 0.04293), (0.1302, 0.0004267, 0.06244), (0.1452, -0.0104, -0.0009451), (0.1244, -0.01713, -0.0009527), (0.1557, 0.01904, 0.01139), (0.1116, 0.0004984, -0.0009329), (0.1244, 0.01813, -0.0009128), (0.1244, -0.01759, -0.09718), (0.1302, 4.333e-05, -0.1044), (0.1452, -0.01086, -0.09717), (0.1452, 0.01093, -0.09715), (0.1116, 3.519e-05, -0.09716), (0.1244, 0.01766, -0.09714)], [], [(14, 15, 21, 20), (11, 12, 16, 18), (12, 14, 20, 16), (15, 4, 19, 21), (4, 11, 18, 19), (0, 13, 9), (1, 0, 5), (2, 1, 6), (3, 2, 7), (13, 3, 8), (0, 9, 5), (1, 5, 6), (2, 6, 7), (3, 7, 8), (13, 8, 9), (5, 9, 10), (6, 5, 10), (7, 6, 10), (8, 7, 10), (9, 8, 10), (12, 11, 0, 1), (11, 4, 13, 0), (14, 12, 1, 2), (15, 14, 2, 3), (4, 15, 3, 13), (17, 18, 16), (18, 17, 19), (17, 16, 20), (17, 20, 21), (17, 21, 19)])
_uv = me_icosphere_001.uv_layers.new(name='UVMap')
_uv.uv.foreach_set('vector', [0.7807, 0.07983, 0.5988, 0.07983, 0.5988, 0.07983, 0.7807, 0.07983, 0.3102, 0.07983, 0.1284, 0.07983, 0.1284, 0.07983, 0.3102, 0.07983, 0.9625, 0.07983, 0.7807, 0.07983, 0.7807, 0.07983, 0.9625, 0.07983, 0.5988, 0.07983, 0.4921, 0.07983, 0.4921, 0.07983, 0.5988, 0.07983, 0.4921, 0.07983, 0.3102, 0.07983, 0.3102, 0.07983, 0.4921, 0.07983, 0.2727, 0.1575, 0.4545, 0.1575, 0.3636, 0.3149, 0.09091, 0.1575, 0.2727, 0.1575, 0.1818, 0.3149, 0.8182, 0.1575, 1.0, 0.1575, 0.9091, 0.3149, 0.6364, 0.1575, 0.8182, 0.1575, 0.7273, 0.3149, 0.4545, 0.1575, 0.6364, 0.1575, 0.5455, 0.3149, 0.2727, 0.1575, 0.3636, 0.3149, 0.1818, 0.3149, 0.09091, 0.1575, 0.1818, 0.3149, 0.0, 0.3149, 0.8182, 0.1575, 0.9091, 0.3149, 0.7273, 0.3149, 0.6364, 0.1575, 0.7273, 0.3149, 0.5455, 0.3149, 0.4545, 0.1575, 0.5455, 0.3149, 0.3636, 0.3149, 0.1818, 0.3149, 0.3636, 0.3149, 0.2727, 0.4724, 0.0, 0.3149, 0.1818, 0.3149, 0.09091, 0.4724, 0.7273, 0.3149, 0.9091, 0.3149, 0.8182, 0.4724, 0.5455, 0.3149, 0.7273, 0.3149, 0.6364, 0.4724, 0.3636, 0.3149, 0.5455, 0.3149, 0.4545, 0.4724, 0.1284, 0.07983, 0.3102, 0.07983, 0.2727, 0.1575, 0.09091, 0.1575, 0.3102, 0.07983, 0.4921, 0.07983, 0.4545, 0.1575, 0.2727, 0.1575, 0.7807, 0.07983, 0.9625, 0.07983, 1.0, 0.1575, 0.8182, 0.1575, 0.5988, 0.07983, 0.7807, 0.07983, 0.8182, 0.1575, 0.6364, 0.1575, 0.4921, 0.07983, 0.5988, 0.07983, 0.6364, 0.1575, 0.4545, 0.1575, 0.1818, 0.0, 0.3102, 0.07983, 0.1284, 0.07983, 0.3102, 0.07983, 0.3636, 0.0, 0.4921, 0.07983, 0.9091, 0.0, 0.9625, 0.07983, 0.7807, 0.07983, 0.7273, 0.0, 0.7807, 0.07983, 0.5988, 0.07983, 0.5455, 0.0, 0.5988, 0.07983, 0.4921, 0.07983])
me_icosphere_001.materials.append(mat_material_005)
me_icosphere_001.use_remesh_fix_poles = True
me_icosphere_001.use_remesh_preserve_attributes = False
me_icosphere_001.update()
me_cube_002 = bpy.data.meshes.new('Cube.002')
me_cube_002.from_pydata([(-0.2633, 0.0, 0.0962), (-0.3545, 0.0, 0.0962), (-0.284, 0.0, 0.1225), (-0.3545, 0.0, 0.1225), (-0.284, 0.0, 0.1564), (-0.3545, 0.0, 0.1564), (-0.3452, 0.0, 0.2364), (-0.3855, 0.0, 0.2307), (-0.4078, 0.0, 0.2434), (-0.4002, 0.0, 0.225), (-0.4172, 0.0, 0.2334), (-0.418, 0.0, 0.2124), (-0.3932, 0.0, 0.2313), (-0.3716, 0.0, 0.2524), (-0.2633, 0.0, -0.05079), (-0.3545, 0.0, -0.05079), (-0.4055, 0.0, 0.02271), (-0.2122, 0.0, 0.02271), (-0.2633, -0.04738, 0.0962), (-0.3545, -0.04732, 0.0962), (-0.284, -0.005048, 0.1225), (-0.2931, -0.0168, 0.1225), (-0.3545, -0.004983, 0.1225), (-0.3466, -0.01675, 0.1225), (-0.284, -0.005048, 0.1564), (-0.2932, -0.0168, 0.1564), (-0.3465, -0.01675, 0.1564), (-0.3545, -0.004983, 0.1564), (-0.3452, -0.005048, 0.2364), (-0.3538, -0.0168, 0.2352), (-0.3779, -0.01676, 0.2318), (-0.3855, -0.004983, 0.2307), (-0.4078, -0.005048, 0.2434), (-0.4065, -0.0168, 0.2402), (-0.4005, -0.01675, 0.2258), (-0.4002, -0.004983, 0.225), (-0.41, -0.0168, 0.2362), (-0.4172, -0.005048, 0.2334), (-0.4107, -0.01675, 0.2189), (-0.418, -0.004983, 0.2124), (-0.3932, -0.004983, 0.2313), (-0.3914, -0.01675, 0.2331), (-0.3759, -0.0168, 0.2481), (-0.3716, -0.005048, 0.2524), (-0.2633, -0.04738, -0.05079), (-0.3545, -0.04732, -0.05079), (-0.2122, -0.04738, 0.02271), (-0.4055, -0.04732, 0.02271), (-0.2674, -0.05914, -0.04372), (-0.3513, -0.05908, -0.04372), (-0.2212, -0.05914, 0.02271), (-0.3975, -0.05908, 0.02271), (-0.3465, -0.05908, 0.0962), (-0.2723, -0.05914, 0.0962), (-0.3519, -0.04195, 0.02353), (-0.2668, -0.04198, 0.02352), (-0.2884, -0.04198, -0.007533), (-0.3303, -0.04195, -0.007533), (-0.3272, -0.04195, 0.05919), (-0.2916, -0.04198, 0.05919), (-0.2865, -0.05913, 0.06915), (-0.2916, -0.04912, 0.05919), (-0.3272, -0.0491, 0.05919), (-0.3324, -0.05909, 0.06915), (-0.2827, -0.05913, -0.01727), (-0.2884, -0.04913, -0.007533), (-0.3303, -0.0491, -0.007533), (-0.336, -0.05909, -0.01727), (-0.2546, -0.05913, 0.0233), (-0.2668, -0.04912, 0.02352), (-0.3642, -0.05909, 0.02331), (-0.3519, -0.0491, 0.02353)], [], [(47, 16, 15, 45), (26, 25, 29, 30), (52, 53, 21, 23), (23, 21, 25, 26), (0, 18, 46, 17), (30, 29, 42, 41), (20, 2, 4, 24), (3, 22, 27, 5), (37, 10, 11, 39), (24, 4, 6, 28), (5, 27, 31, 7), (12, 40, 35, 9), (32, 8, 10, 37), (9, 35, 39, 11), (62, 71, 54, 58), (41, 42, 33, 34), (43, 13, 8, 32), (7, 31, 40, 12), (28, 6, 13, 43), (34, 33, 36, 38), (17, 46, 44, 14), (44, 45, 15, 14), (18, 0, 2, 20), (1, 19, 22, 3), (19, 1, 16, 47), (23, 26, 27, 22), (21, 53, 18, 20), (52, 23, 22, 19), (20, 24, 25, 21), (26, 30, 31, 27), (24, 28, 29, 25), (41, 34, 35, 40), (43, 32, 33, 42), (37, 39, 38, 36), (34, 38, 39, 35), (32, 37, 36, 33), (30, 41, 40, 31), (28, 43, 42, 29), (48, 49, 45, 44), (50, 48, 44, 46), (51, 52, 19, 47), (53, 50, 46, 18), (49, 51, 47, 45), (63, 60, 53, 52), (65, 69, 55, 56), (71, 66, 57, 54), (66, 65, 56, 57), (61, 62, 58, 59), (69, 61, 59, 55), (55, 54, 57, 56), (59, 58, 54, 55), (68, 64, 48, 50), (67, 70, 51, 49), (70, 63, 52, 51), (64, 67, 49, 48), (65, 66, 67, 64), (69, 65, 64, 68), (71, 62, 63, 70), (61, 69, 68, 60), (66, 71, 70, 67), (60, 63, 62, 61), (60, 68, 50, 53)])
_uv = me_cube_002.uv_layers.new(name='UVMap')
_uv.uv.foreach_set('vector', [0.875, 0.7074, 0.875, 0.625, 0.875, 0.625, 0.875, 0.7074, 0.875, 0.7173, 0.875, 0.7174, 0.875, 0.7174, 0.875, 0.7173, 0.875, 0.7173, 0.875, 0.7174, 0.875, 0.7174, 0.875, 0.7173, 0.875, 0.7173, 0.875, 0.7174, 0.875, 0.7174, 0.875, 0.7173, 0.875, 0.625, 0.875, 0.7075, 0.875, 0.7075, 0.875, 0.625, 0.875, 0.7173, 0.875, 0.7174, 0.875, 0.7174, 0.875, 0.7173, 0.875, 0.7075, 0.875, 0.625, 0.875, 0.625, 0.875, 0.7075, 0.875, 0.625, 0.875, 0.7074, 0.875, 0.7074, 0.875, 0.625, 0.875, 0.7075, 0.875, 0.625, 0.875, 0.625, 0.875, 0.7074, 0.875, 0.7075, 0.875, 0.625, 0.875, 0.625, 0.875, 0.7075, 0.875, 0.625, 0.875, 0.7074, 0.875, 0.7074, 0.875, 0.625, 0.875, 0.625, 0.875, 0.7074, 0.875, 0.7074, 0.875, 0.625, 0.875, 0.7075, 0.875, 0.625, 0.875, 0.625, 0.875, 0.7075, 0.875, 0.625, 0.875, 0.7074, 0.875, 0.7074, 0.875, 0.625, 0.875, 0.7173, 0.875, 0.7173, 0.875, 0.7173, 0.875, 0.7173, 0.875, 0.7173, 0.875, 0.7174, 0.875, 0.7174, 0.875, 0.7173, 0.875, 0.7075, 0.875, 0.625, 0.875, 0.625, 0.875, 0.7075, 0.875, 0.625, 0.875, 0.7074, 0.875, 0.7074, 0.875, 0.625, 0.875, 0.7075, 0.875, 0.625, 0.875, 0.625, 0.875, 0.7075, 0.875, 0.7173, 0.875, 0.7174, 0.875, 0.7174, 0.875, 0.7173, 0.875, 0.625, 0.875, 0.7075, 0.875, 0.7075, 0.875, 0.625, 0.875, 0.7075, 0.875, 0.7074, 0.875, 0.625, 0.875, 0.625, 0.875, 0.7075, 0.875, 0.625, 0.875, 0.625, 0.875, 0.7075, 0.875, 0.625, 0.875, 0.7074, 0.875, 0.7074, 0.875, 0.625, 0.875, 0.7074, 0.875, 0.625, 0.875, 0.625, 0.875, 0.7074, 0.875, 0.7173, 0.875, 0.7173, 0.875, 0.7074, 0.875, 0.7074, 0.875, 0.7174, 0.875, 0.7174, 0.875, 0.7075, 0.875, 0.7075, 0.875, 0.7173, 0.875, 0.7173, 0.875, 0.7074, 0.875, 0.7074, 0.875, 0.7075, 0.875, 0.7075, 0.875, 0.7174, 0.875, 0.7174, 0.875, 0.7173, 0.875, 0.7173, 0.875, 0.7074, 0.875, 0.7074, 0.875, 0.7075, 0.875, 0.7075, 0.875, 0.7174, 0.875, 0.7174, 0.875, 0.7173, 0.875, 0.7173, 0.875, 0.7074, 0.875, 0.7074, 0.875, 0.7075, 0.875, 0.7075, 0.875, 0.7174, 0.875, 0.7174, 0.875, 0.7075, 0.875, 0.7074, 0.875, 0.7173, 0.875, 0.7174, 0.875, 0.7173, 0.875, 0.7173, 0.875, 0.7074, 0.875, 0.7074, 0.875, 0.7075, 0.875, 0.7075, 0.875, 0.7174, 0.875, 0.7174, 0.875, 0.7173, 0.875, 0.7173, 0.875, 0.7074, 0.875, 0.7074, 0.875, 0.7075, 0.875, 0.7075, 0.875, 0.7174, 0.875, 0.7174, 0.875, 0.7174, 0.875, 0.7173, 0.875, 0.7074, 0.875, 0.7075, 0.875, 0.7174, 0.875, 0.7174, 0.875, 0.7075, 0.875, 0.7075, 0.875, 0.7173, 0.875, 0.7173, 0.875, 0.7074, 0.875, 0.7074, 0.875, 0.7174, 0.875, 0.7174, 0.875, 0.7075, 0.875, 0.7075, 0.875, 0.7173, 0.875, 0.7173, 0.875, 0.7074, 0.875, 0.7074, 0.875, 0.7173, 0.875, 0.7174, 0.875, 0.7174, 0.875, 0.7173, 0.875, 0.7174, 0.875, 0.7174, 0.875, 0.7174, 0.875, 0.7174, 0.875, 0.7173, 0.875, 0.7173, 0.875, 0.7173, 0.875, 0.7173, 0.875, 0.7173, 0.875, 0.7174, 0.875, 0.7174, 0.875, 0.7173, 0.875, 0.7174, 0.875, 0.7173, 0.875, 0.7173, 0.875, 0.7174, 0.875, 0.7174, 0.875, 0.7174, 0.875, 0.7174, 0.875, 0.7174, 0.875, 0.7174, 0.875, 0.7173, 0.875, 0.7173, 0.875, 0.7174, 0.875, 0.7174, 0.875, 0.7173, 0.875, 0.7173, 0.875, 0.7174, 0.875, 0.7174, 0.875, 0.7174, 0.875, 0.7174, 0.875, 0.7174, 0.875, 0.7173, 0.875, 0.7173, 0.875, 0.7173, 0.875, 0.7173, 0.875, 0.7173, 0.875, 0.7173, 0.875, 0.7173, 0.875, 0.7173, 0.875, 0.7174, 0.875, 0.7173, 0.875, 0.7173, 0.875, 0.7174, 0.875, 0.7174, 0.875, 0.7173, 0.875, 0.7173, 0.875, 0.7174, 0.875, 0.7174, 0.875, 0.7174, 0.875, 0.7174, 0.875, 0.7174, 0.875, 0.7173, 0.875, 0.7173, 0.875, 0.7173, 0.875, 0.7173, 0.875, 0.7174, 0.875, 0.7174, 0.875, 0.7174, 0.875, 0.7174, 0.875, 0.7173, 0.875, 0.7173, 0.875, 0.7173, 0.875, 0.7173, 0.875, 0.7174, 0.875, 0.7173, 0.875, 0.7173, 0.875, 0.7174, 0.875, 0.7174, 0.875, 0.7174, 0.875, 0.7174, 0.875, 0.7174])
me_cube_002.materials.append(mat_material_004)
me_cube_002.use_remesh_fix_poles = True
me_cube_002.use_remesh_preserve_attributes = False
me_cube_002.update()
arm_armature = bpy.data.armatures.new('Armature')  # bones are not reproduced

# ---- objects
ob_gun = bpy.data.objects.new('gun', me_cube_001)
ob_empty = bpy.data.objects.new('Empty', None)
ob_icosphere = bpy.data.objects.new('Icosphere', me_icosphere)
ob_cube_002 = bpy.data.objects.new('Cube.002', me_cube)
ob_icosphere_001 = bpy.data.objects.new('Icosphere.001', me_icosphere_001)
ob_armature = bpy.data.objects.new('Armature', arm_armature)
ob_cube_001 = bpy.data.objects.new('Cube.001', me_cube_002)

# ---- transforms, parenting, visibility, modifiers, constraints
ob_gun.location = (-0.01212, 0.3911, -0.1014)
ob_gun.rotation_euler = (0.0, -0.0, -1.571)
ob_gun.scale = (0.4264, 0.4264, 0.4264)
ob_empty.location = (0.824, 2.843e-07, -2.116)
ob_empty.rotation_euler = (1.571, -0.0, 0.0)
ob_empty.empty_display_type = 'IMAGE'
ob_empty.empty_display_size = 5.0
ob_icosphere.parent = ob_armature
ob_icosphere.matrix_parent_inverse = Matrix(((-3.494e-07, -5.614e-07, -2.345, -0.02831), (2.345, 4.502e-08, 2.097e-07, -0.03393), (-2.75e-08, -2.345, 5.419e-07, -0.005264), (0.0, 0.0, -0.0, 1.0)))
ob_icosphere.location = (-0.1299, -0.04649, 0.01615)
ob_icosphere.rotation_euler = (1.105, -5.934e-08, 9.545e-08)
ob_icosphere.scale = (0.4264, 0.4264, 0.4264)
ob_cube_002.parent = ob_armature
ob_cube_002.matrix_parent_inverse = Matrix(((2.345, -7.534e-08, -1.426e-07, 0.07954), (6.29e-07, -1.069e-08, 2.345, -0.02531), (-1.479e-07, -2.345, -3.015e-08, -0.005264), (-0.0, 0.0, -0.0, 1.0)))
ob_cube_002.location = (-0.02855, -0.002245, -0.01021)
ob_cube_002.scale = (0.4264, 0.4264, 0.4264)
ob_icosphere_001.parent = ob_armature
ob_icosphere_001.matrix_parent_inverse = Matrix(((-2.345, 1.156e-08, 3.52e-07, -0.1723), (2.719e-07, -2.079, 1.085, -0.1477), (8.828e-07, 1.085, 2.079, 0.01657), (-0.0, 0.0, -0.0, 1.0)))
ob_icosphere_001.location = (-0.1299, -0.04649, 0.01615)
ob_icosphere_001.rotation_euler = (1.105, -3.209e-08, 1.679e-07)
ob_icosphere_001.scale = (0.4264, 0.4264, 0.4264)
ob_armature.location = (-0.01436, 0.4635, -0.1201)
ob_armature.rotation_euler = (0.0, -0.0, -1.571)
ob_armature.scale = (0.4264, 0.4264, 0.4264)
ob_armature.show_in_front = True
ob_cube_001.parent = ob_armature
ob_cube_001.matrix_parent_inverse = Matrix(((2.166, -4.19e-09, 0.8993, 0.4496), (-0.8993, -1.496e-07, 2.166, -0.3998), (-1.9e-08, -2.345, -1.592e-07, -0.005264), (0.0, 0.0, 0.0, 1.0)))
ob_cube_001.location = (-0.07244, -0.002245, -0.01877)
ob_cube_001.scale = (0.4264, 0.4264, 0.4264)
_m = ob_cube_001.modifiers.new('Mirror', 'MIRROR')
_m.use_axis = (False, True, False)
_m.use_clip = True

# ---- collection membership
col_collection.objects.link(ob_gun)
col_collection.objects.link(ob_empty)
col_collection.objects.link(ob_icosphere)
col_collection.objects.link(ob_cube_002)
col_collection.objects.link(ob_icosphere_001)
col_collection.objects.link(ob_armature)
col_other_mec.objects.link(ob_cube_001)
def _layer_coll(name, lc=None):
    lc = lc or bpy.context.view_layer.layer_collection
    for c in lc.children:
        if c.name == name: return c
        r = _layer_coll(name, c)
        if r: return r
_layer_coll('other mec').exclude = True

# ---- scene / render settings (as saved in the file)
scene.frame_start = 1; scene.frame_end = 250; scene.frame_set(1)
scene.render.engine = 'BLENDER_EEVEE_NEXT'
scene.cycles.sampling_pattern = 'TABULATED_SOBOL'
scene.cycles.use_light_tree = False
scene.view_settings.view_transform = 'Filmic'
bpy.context.view_layer.update()

# ---- added for rendering (the .blend has no active camera and no usable light): camera, sun
cam_auto = bpy.data.cameras.new('AutoCamera')
cam_auto.lens = 50.0
cam_auto.sensor_width = 36.0
cam_auto.clip_end = 1000.0
ob_auto_camera = bpy.data.objects.new('AutoCamera', cam_auto)
scene.collection.objects.link(ob_auto_camera)
ob_auto_camera.location = (1.25146, -1.82305, 1.16205)
ob_auto_camera.rotation_euler = (1.09748, -7.21219e-08, 0.694738)
scene.camera = ob_auto_camera
light_auto_sun = bpy.data.lights.new('AutoSun', 'SUN')
light_auto_sun.energy = 3.0
light_auto_sun.angle = 0.0523599
ob_auto_sun = bpy.data.objects.new('AutoSun', light_auto_sun)
scene.collection.objects.link(ob_auto_sun)
ob_auto_sun.rotation_euler = (0.872665, 0.174533, 0.523599)
bpy.context.view_layer.update()
